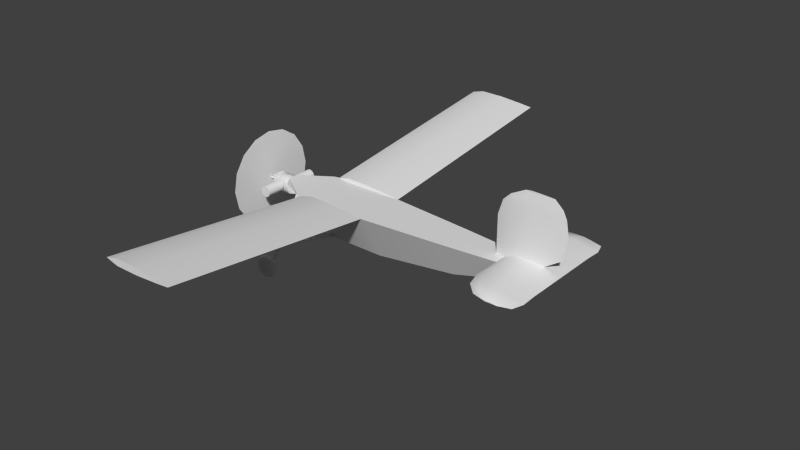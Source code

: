 # Source: oq2_001.blend  (saved by Blender 2.69.0; exported with 4.5.12 LTS)
import bpy
from mathutils import Matrix  # noqa: F401  (used for matrix-valued properties, if any)

bpy.ops.wm.read_factory_settings(use_empty=True)
scene = bpy.context.scene
scene.name = 'Scene'

# ---- collections
col_collection_1 = bpy.data.collections.new('Collection 1'); scene.collection.children.link(col_collection_1)

# ---- materials (node trees are filled in below, after node groups)
mat_material_texture = bpy.data.materials.new('Material Texture')
mat_material_texture.alpha_threshold = 0.0
mat_material_texture.use_transparent_shadow = False
mat_material_texture.roughness = 0.5
mat_material_texture.line_color = (0.0, 0.0, 0.0, 1.0)
mat_material_propeller = bpy.data.materials.new('Material Propeller')
mat_material_propeller.alpha_threshold = 0.0
mat_material_propeller.use_transparent_shadow = False
mat_material_propeller.roughness = 0.5
mat_material_propeller.line_color = (0.0, 0.0, 0.0, 1.0)

# ---- material node trees

# ---- world
world_world = bpy.data.worlds.new('World'); scene.world = world_world
world_world.color = (0.05088, 0.05088, 0.05088)
world_world.use_sun_shadow = False
world_world.sun_shadow_jitter_overblur = 0.0
world_world.cycles.sampling_method = 'MANUAL'
world_world.cycles.sample_map_resolution = 256

# ---- meshes
me_cube_003 = bpy.data.meshes.new('Cube.003')
me_cube_003.from_pydata([(1.35, 0.22, 0.0), (1.28, 0.02, 0.0), (1.05, 0.07, 0.0), (1.05, 0.22, 0.0), (1.354, 0.3, 0.0), (1.074, 0.3, 0.0), (1.335, 0.36, 0.0), (1.135, 0.36, 0.0), (1.27, 0.38, 0.0), (1.21, 0.38, 0.0), (1.27, 0.38, 0.0), (1.21, 0.38, 0.0), (1.24, 0.38, 0.005315), (1.24, 0.38, 0.005315), (1.21, 0.38, 0.0), (1.35, 0.22, 0.0), (1.05, 0.07, 0.0), (1.05, 0.22, 0.0), (1.101, 0.22, 0.02763), (1.198, 0.22, 0.02657), (1.354, 0.3, 0.0), (1.074, 0.3, 0.0), (1.121, 0.3, 0.02579), (1.212, 0.3, 0.0248), (1.335, 0.36, 0.0), (1.135, 0.36, 0.0), (1.169, 0.36, 0.01842), (1.234, 0.36, 0.01772), (1.27, 0.38, 0.0), (1.198, 0.007486, 0.02657), (1.101, 0.01204, 0.02763), (1.05, 0.01072, 0.0), (1.198, -0.007486, 0.02657), (1.101, -0.01204, 0.02763), (1.05, -0.01072, 0.0), (1.28, 0.02, 0.0), (1.05, 0.07, 0.0), (1.28, -0.02, 0.0), (1.05, -0.07, 0.0), (1.35, -0.22, 0.0), (1.28, -0.02, 0.0), (1.05, -0.07, 0.0), (1.05, -0.22, 0.0), (1.354, -0.3, 0.0), (1.074, -0.3, 0.0), (1.335, -0.36, 0.0), (1.135, -0.36, 0.0), (1.27, -0.38, 0.0), (1.21, -0.38, 0.0), (1.27, -0.38, 0.0), (1.21, -0.38, 0.0), (1.24, -0.38, 0.005315), (1.24, -0.38, 0.005315), (1.21, -0.38, 0.0), (1.35, -0.22, 0.0), (1.05, -0.07, 0.0), (1.05, -0.22, 0.0), (1.101, -0.22, 0.02763), (1.198, -0.22, 0.02657), (1.354, -0.3, 0.0), (1.074, -0.3, 0.0), (1.121, -0.3, 0.02579), (1.212, -0.3, 0.0248), (1.335, -0.36, 0.0), (1.135, -0.36, 0.0), (1.169, -0.36, 0.01842), (1.234, -0.36, 0.01772), (1.27, -0.38, 0.0), (1.198, -0.007486, 0.02657), (1.101, -0.01204, 0.02763), (1.05, -0.01072, 0.0), (1.35, 0.0, 0.0), (1.28, -1.49e-08, 0.0), (1.35, 0.0, 0.0), (1.198, 0.007486, 0.02657), (1.101, 0.01204, 0.02763), (1.257, 0.0, 0.0176), (1.05, 0.01072, 0.0), (1.28, -0.02, 0.0), (1.05, -0.07, 0.0), (1.28, 0.02, 0.0), (1.05, 0.07, 0.0), (1.28, -1.49e-08, 0.0)], [(32, 76), (32, 33), (33, 34), (35, 36), (35, 82), (37, 38), (37, 82), (74, 76), (74, 75), (75, 77), (78, 79), (78, 82), (80, 81), (80, 82)], [(0, 2, 3), (71, 1, 0), (6, 5, 7), (4, 5, 6), (8, 7, 9), (6, 7, 8), (1, 2, 0), (4, 3, 5), (0, 3, 4), (72, 1, 71), (76, 73, 19), (27, 24, 13), (19, 15, 23), (19, 73, 15), (16, 18, 17), (18, 23, 22), (18, 19, 23), (23, 20, 27), (23, 15, 20), (26, 13, 11), (17, 22, 21), (17, 18, 22), (22, 27, 26), (22, 23, 27), (27, 20, 24), (21, 26, 25), (26, 27, 13), (21, 22, 26), (12, 28, 14), (13, 24, 10), (25, 26, 11), (19, 29, 76), (30, 19, 18), (30, 29, 19), (31, 30, 16), (16, 30, 18), (39, 42, 41), (71, 39, 40), (45, 46, 44), (43, 45, 44), (47, 48, 46), (45, 47, 46), (40, 39, 41), (43, 44, 42), (39, 43, 42), (72, 71, 40), (76, 58, 73), (66, 52, 63), (58, 62, 54), (58, 54, 73), (55, 56, 57), (57, 61, 62), (57, 62, 58), (62, 66, 59), (62, 59, 54), (65, 50, 52), (56, 60, 61), (56, 61, 57), (61, 65, 66), (61, 66, 62), (66, 63, 59), (60, 64, 65), (65, 52, 66), (60, 65, 61), (51, 53, 67), (52, 49, 63), (64, 50, 65), (58, 76, 68), (69, 57, 58), (69, 58, 68), (70, 55, 69), (55, 57, 69)])
me_cube_003.polygons.foreach_set('use_smooth', [0, 0, 0, 0, 0, 0, 0, 0, 0, 0, 1, 1, 1, 1, 1, 1, 1, 1, 1, 1, 1, 1, 1, 1, 1, 1, 1, 1, 0, 1, 1, 1, 1, 1, 1, 1, 0, 0, 0, 0, 0, 0, 0, 0, 0, 0, 1, 1, 1, 1, 1, 1, 1, 1, 1, 1, 1, 1, 1, 1, 1, 1, 1, 1, 0, 1, 1, 1, 1, 1, 1, 1])
_uv = me_cube_003.uv_layers.new(name='UVMap')
_uv.uv.foreach_set('vector', [0.8331, 0.4965, 0.7652, 0.6323, 0.8331, 0.6323, 0.7335, 0.4965, 0.7425, 0.5282, 0.8331, 0.4965, 0.8964, 0.5034, 0.8693, 0.6216, 0.8964, 0.5939, 0.8693, 0.4948, 0.8693, 0.6216, 0.8964, 0.5034, 0.9055, 0.5325, 0.8964, 0.5939, 0.9055, 0.5597, 0.8964, 0.5034, 0.8964, 0.5939, 0.9055, 0.5325, 0.7425, 0.5282, 0.7652, 0.6323, 0.8331, 0.4965, 0.8693, 0.4948, 0.8331, 0.6323, 0.8693, 0.6216, 0.8331, 0.4965, 0.8331, 0.6323, 0.8693, 0.4948, 0.7335, 0.5282, 0.7425, 0.5282, 0.7335, 0.4965, 0.7335, 0.5388, 0.7335, 0.4965, 0.8331, 0.5651, 0.8964, 0.5492, 0.8964, 0.5034, 0.9055, 0.5462, 0.8331, 0.5651, 0.8331, 0.4965, 0.8693, 0.5589, 0.8331, 0.5651, 0.7335, 0.4965, 0.8331, 0.4965, 0.7652, 0.6323, 0.8331, 0.6092, 0.8331, 0.6323, 0.8331, 0.6092, 0.8693, 0.5589, 0.8693, 0.6, 0.8331, 0.6092, 0.8331, 0.5651, 0.8693, 0.5589, 0.8693, 0.5589, 0.8693, 0.4948, 0.8964, 0.5492, 0.8693, 0.5589, 0.8331, 0.4965, 0.8693, 0.4948, 0.8964, 0.5786, 0.9055, 0.5462, 0.9055, 0.5597, 0.8331, 0.6323, 0.8693, 0.6, 0.8693, 0.6216, 0.8331, 0.6323, 0.8331, 0.6092, 0.8693, 0.6, 0.8693, 0.6, 0.8964, 0.5492, 0.8964, 0.5786, 0.8693, 0.6, 0.8693, 0.5589, 0.8964, 0.5492, 0.8964, 0.5492, 0.8693, 0.4948, 0.8964, 0.5034, 0.8693, 0.6216, 0.8964, 0.5786, 0.8964, 0.5939, 0.8964, 0.5786, 0.8964, 0.5492, 0.9055, 0.5462, 0.8693, 0.6216, 0.8693, 0.6, 0.8964, 0.5786, 0.9055, 0.5462, 0.9055, 0.5325, 0.9055, 0.5597, 0.9055, 0.5462, 0.8964, 0.5034, 0.9055, 0.5325, 0.8964, 0.5939, 0.8964, 0.5786, 0.9055, 0.5597, 0.8331, 0.5651, 0.7369, 0.5651, 0.7335, 0.5388, 0.7389, 0.6092, 0.8331, 0.5651, 0.8331, 0.6092, 0.7389, 0.6092, 0.7369, 0.5651, 0.8331, 0.5651, 0.7383, 0.6323, 0.7389, 0.6092, 0.7652, 0.6323, 0.7652, 0.6323, 0.7389, 0.6092, 0.8331, 0.6092, 0.6339, 0.4965, 0.6339, 0.6323, 0.7018, 0.6323, 0.7335, 0.4965, 0.6339, 0.4965, 0.7244, 0.5282, 0.5705, 0.5034, 0.5705, 0.5939, 0.5977, 0.6216, 0.5977, 0.4948, 0.5705, 0.5034, 0.5977, 0.6216, 0.5614, 0.5325, 0.5614, 0.5597, 0.5705, 0.5939, 0.5705, 0.5034, 0.5614, 0.5325, 0.5705, 0.5939, 0.7244, 0.5282, 0.6339, 0.4965, 0.7018, 0.6323, 0.5977, 0.4948, 0.5977, 0.6216, 0.6339, 0.6323, 0.6339, 0.4965, 0.5977, 0.4948, 0.6339, 0.6323, 0.7335, 0.5282, 0.7335, 0.4965, 0.7244, 0.5282, 0.7335, 0.5388, 0.6339, 0.5651, 0.7335, 0.4965, 0.5705, 0.5492, 0.5614, 0.5462, 0.5705, 0.5034, 0.6339, 0.5651, 0.5977, 0.5589, 0.6339, 0.4965, 0.6339, 0.5651, 0.6339, 0.4965, 0.7335, 0.4965, 0.7018, 0.6323, 0.6339, 0.6323, 0.6339, 0.6092, 0.6339, 0.6092, 0.5977, 0.6, 0.5977, 0.5589, 0.6339, 0.6092, 0.5977, 0.5589, 0.6339, 0.5651, 0.5977, 0.5589, 0.5705, 0.5492, 0.5977, 0.4948, 0.5977, 0.5589, 0.5977, 0.4948, 0.6339, 0.4965, 0.5705, 0.5786, 0.5614, 0.5597, 0.5614, 0.5462, 0.6339, 0.6323, 0.5977, 0.6216, 0.5977, 0.6, 0.6339, 0.6323, 0.5977, 0.6, 0.6339, 0.6092, 0.5977, 0.6, 0.5705, 0.5786, 0.5705, 0.5492, 0.5977, 0.6, 0.5705, 0.5492, 0.5977, 0.5589, 0.5705, 0.5492, 0.5705, 0.5034, 0.5977, 0.4948, 0.5977, 0.6216, 0.5705, 0.5939, 0.5705, 0.5786, 0.5705, 0.5786, 0.5614, 0.5462, 0.5705, 0.5492, 0.5977, 0.6216, 0.5705, 0.5786, 0.5977, 0.6, 0.5614, 0.5462, 0.5614, 0.5597, 0.5614, 0.5325, 0.5614, 0.5462, 0.5614, 0.5325, 0.5705, 0.5034, 0.5705, 0.5939, 0.5614, 0.5597, 0.5705, 0.5786, 0.6339, 0.5651, 0.7335, 0.5388, 0.7301, 0.5651, 0.728, 0.6092, 0.6339, 0.6092, 0.6339, 0.5651, 0.728, 0.6092, 0.6339, 0.5651, 0.7301, 0.5651, 0.7286, 0.6323, 0.7018, 0.6323, 0.728, 0.6092, 0.7018, 0.6323, 0.6339, 0.6092, 0.728, 0.6092])
me_cube_003.materials.append(mat_material_texture)
me_cube_003.use_remesh_preserve_volume = False
me_cube_003.use_remesh_preserve_attributes = False
me_cube_003.use_mirror_vertex_groups = False
me_cube_003.update()
me_circle = bpy.data.meshes.new('Circle')
me_circle.from_pydata([(0.0, 0.26, 0.0), (-0.0995, 0.2402, 0.0), (-0.1838, 0.1838, 0.0), (-0.2402, 0.0995, 0.0), (-0.26, -1.136e-08, 0.0), (-0.2402, -0.0995, 0.0), (-0.1838, -0.1838, 0.0), (-0.0995, -0.2402, 0.0), (-3.926e-08, -0.26, 0.0), (0.0995, -0.2402, 0.0), (0.1838, -0.1838, 0.0), (0.2402, -0.0995, 0.0), (0.26, 3.1e-09, 0.0), (0.2402, 0.0995, 0.0), (0.1838, 0.1838, 0.0), (0.0995, 0.2402, 0.0)], [], [(1, 2, 3, 4, 5, 6, 7, 8, 9, 10, 11, 12, 13, 14, 15, 0)])
_uv = me_circle.uv_layers.new(name='UVMap')
_uv.uv.foreach_set('vector', [0.3756, 0.2786, 0.3353, 0.3389, 0.2749, 0.3793, 0.2037, 0.3934, 0.1326, 0.3793, 0.07223, 0.3389, 0.03191, 0.2786, 0.01775, 0.2074, 0.03191, 0.1362, 0.07223, 0.07589, 0.1326, 0.03557, 0.2037, 0.02142, 0.2749, 0.03557, 0.3353, 0.07589, 0.3756, 0.1362, 0.3897, 0.2074])
me_circle.materials.append(mat_material_propeller)
me_circle.use_remesh_preserve_volume = False
me_circle.use_remesh_preserve_attributes = False
me_circle.use_mirror_vertex_groups = False
me_circle.update()
me_cube_002 = bpy.data.meshes.new('Cube.002')
me_cube_002.from_pydata([(0.05, 0.04, 0.045), (0.03, 0.04, 0.01556), (0.03, 0.01056, 0.045), (0.04995, 0.04, 0.045), (0.03, 0.03138, 0.03638), (0.03, 0.01056, -0.05), (0.03, 0.04, -0.02056), (0.03, 0.03138, -0.04138), (0.01, 0.05, 0.0125), (0.01, 0.04, 0.0125), (0.0175, 0.05, 0.01049), (0.0175, 0.04, 0.01049), (0.02299, 0.05, 0.005), (0.02299, 0.04, 0.005), (0.025, 0.05, -0.0025), (0.025, 0.04, -0.0025), (0.02299, 0.05, -0.01), (0.02299, 0.04, -0.01), (0.0175, 0.05, -0.01549), (0.0175, 0.04, -0.01549), (0.01, 0.05, -0.0175), (0.01, 0.04, -0.0175), (0.0025, 0.05, -0.01549), (0.0025, 0.04, -0.01549), (-0.00299, 0.05, -0.01), (-0.00299, 0.04, -0.01), (-0.005, 0.05, -0.0025), (-0.005, 0.04, -0.0025), (-0.00299, 0.05, 0.005), (-0.00299, 0.04, 0.005), (0.0025, 0.05, 0.01049), (0.0025, 0.04, 0.01049), (0.0025, 0.05, 0.01049), (-0.00299, 0.05, 0.005), (-0.005, 0.05, -0.0025), (-0.00299, 0.05, -0.01), (0.0025, 0.05, -0.01549), (0.01, 0.05, -0.0175), (0.0175, 0.05, -0.01549), (0.02299, 0.05, -0.01), (0.025, 0.05, -0.0025), (0.02299, 0.05, 0.005), (0.0175, 0.05, 0.01049), (0.01, 0.05, 0.0125), (0.01, 0.05, 0.0275), (0.025, 0.05, 0.02348), (0.03598, 0.05, 0.0125), (0.04, 0.05, -0.0025), (0.03598, 0.05, -0.0175), (0.025, 0.05, -0.02848), (0.01, 0.05, -0.0325), (-0.005, 0.05, -0.02848), (-0.01598, 0.05, -0.0175), (-0.02, 0.05, -0.0025), (-0.01598, 0.05, 0.0125), (-0.005, 0.05, 0.02348), (0.01, 0.15, 0.0275), (0.025, 0.15, 0.02348), (0.03598, 0.15, 0.0125), (0.04, 0.15, -0.0025), (0.03598, 0.15, -0.0175), (0.025, 0.15, -0.02848), (0.01, 0.15, -0.0325), (-0.005, 0.15, -0.02848), (-0.01598, 0.15, -0.0175), (-0.02, 0.15, -0.0025), (-0.01598, 0.15, 0.0125), (-0.005, 0.15, 0.02348), (0.01, 0.05, 0.0275), (0.025, 0.05, 0.02348), (0.03598, 0.05, 0.0125), (0.04, 0.05, -0.0025), (0.03598, 0.05, -0.0175), (0.025, 0.05, -0.02848), (0.01, 0.05, -0.0325), (-0.005, 0.05, -0.02848), (-0.01598, 0.05, -0.0175), (-0.02, 0.05, -0.0025), (-0.01598, 0.05, 0.0125), (-0.005, 0.05, 0.02348), (0.01, 0.15, 0.0275), (0.025, 0.15, 0.02348), (0.03598, 0.15, 0.0125), (0.04, 0.15, -0.0025), (0.03598, 0.15, -0.0175), (0.025, 0.15, -0.02848), (0.01, 0.15, -0.0325), (-0.005, 0.15, -0.02848), (-0.01598, 0.15, -0.0175), (-0.02, 0.15, -0.0025), (-0.01598, 0.15, 0.0125), (-0.005, 0.15, 0.02348), (0.03, 0.04, 0.01556), (0.03, 0.01056, 0.045), (0.03, 0.03138, 0.03638), (0.03, 0.01056, -0.05), (0.03, 0.04, -0.02056), (0.03, 0.03138, -0.04138), (-0.03893, 0.04, -0.02056), (-0.05, 0.02893, -0.01836), (-0.03893, 0.01056, -0.05), (-0.05, 0.008362, -0.03893), (-0.03893, 0.03138, -0.04138), (-0.05, 0.0229, -0.0329), (-0.03893, 0.01056, 0.045), (-0.05, 0.008362, 0.03393), (-0.03893, 0.04, 0.01556), (-0.05, 0.02893, 0.01336), (-0.03893, 0.03138, 0.03638), (-0.05, 0.0229, 0.0279), (0.04975, 0.0005098, -0.04962), (0.05, 7.451e-09, -0.05), (0.05, -0.04, 0.045), (0.03, -0.04, 0.01556), (0.03, -0.01056, 0.045), (0.04995, -0.04, 0.045), (0.03, -0.03138, 0.03638), (0.03, -0.01056, -0.05), (0.03, -0.04, -0.02056), (0.03, -0.03138, -0.04138), (-0.02, -0.05, 0.0125), (-0.02, -0.04, 0.0125), (-0.0125, -0.05, 0.01049), (-0.0125, -0.04, 0.01049), (-0.00701, -0.05, 0.005), (-0.00701, -0.04, 0.005), (-0.005, -0.05, -0.0025), (-0.005, -0.04, -0.0025), (-0.00701, -0.05, -0.01), (-0.00701, -0.04, -0.01), (-0.0125, -0.05, -0.01549), (-0.0125, -0.04, -0.01549), (-0.02, -0.05, -0.0175), (-0.02, -0.04, -0.0175), (-0.0275, -0.05, -0.01549), (-0.0275, -0.04, -0.01549), (-0.03299, -0.05, -0.01), (-0.03299, -0.04, -0.01), (-0.035, -0.05, -0.0025), (-0.035, -0.04, -0.0025), (-0.03299, -0.05, 0.005), (-0.03299, -0.04, 0.005), (-0.0275, -0.05, 0.01049), (-0.0275, -0.04, 0.01049), (-0.0275, -0.05, 0.01049), (-0.03299, -0.05, 0.005), (-0.035, -0.05, -0.0025), (-0.03299, -0.05, -0.01), (-0.0275, -0.05, -0.01549), (-0.02, -0.05, -0.0175), (-0.0125, -0.05, -0.01549), (-0.00701, -0.05, -0.01), (-0.005, -0.05, -0.0025), (-0.00701, -0.05, 0.005), (-0.0125, -0.05, 0.01049), (-0.02, -0.05, 0.0125), (-0.02, -0.05, 0.0275), (-0.005, -0.05, 0.02348), (0.005981, -0.05, 0.0125), (0.01, -0.05, -0.0025), (0.005981, -0.05, -0.0175), (-0.005, -0.05, -0.02848), (-0.02, -0.05, -0.0325), (-0.035, -0.05, -0.02848), (-0.04598, -0.05, -0.0175), (-0.05, -0.05, -0.0025), (-0.04598, -0.05, 0.0125), (-0.035, -0.05, 0.02348), (-0.02, -0.15, 0.0275), (-0.005, -0.15, 0.02348), (0.005981, -0.15, 0.0125), (0.01, -0.15, -0.0025), (0.005981, -0.15, -0.0175), (-0.005, -0.15, -0.02848), (-0.02, -0.15, -0.0325), (-0.035, -0.15, -0.02848), (-0.04598, -0.15, -0.0175), (-0.05, -0.15, -0.0025), (-0.04598, -0.15, 0.0125), (-0.035, -0.15, 0.02348), (-0.02, -0.05, 0.0275), (-0.005, -0.05, 0.02348), (0.005981, -0.05, 0.0125), (0.01, -0.05, -0.0025), (0.005981, -0.05, -0.0175), (-0.005, -0.05, -0.02848), (-0.02, -0.05, -0.0325), (-0.035, -0.05, -0.02848), (-0.04598, -0.05, -0.0175), (-0.05, -0.05, -0.0025), (-0.04598, -0.05, 0.0125), (-0.035, -0.05, 0.02348), (-0.02, -0.15, 0.0275), (-0.005, -0.15, 0.02348), (0.005981, -0.15, 0.0125), (0.01, -0.15, -0.0025), (0.005981, -0.15, -0.0175), (-0.005, -0.15, -0.02848), (-0.02, -0.15, -0.0325), (-0.035, -0.15, -0.02848), (-0.04598, -0.15, -0.0175), (-0.05, -0.15, -0.0025), (-0.04598, -0.15, 0.0125), (-0.035, -0.15, 0.02348), (0.03, 8.382e-09, -0.05), (0.03, -0.04, 0.01556), (0.03, -0.01056, 0.045), (0.03, -0.03138, 0.03638), (0.03, -0.01056, -0.05), (0.03, -0.04, -0.02056), (0.03, -0.03138, -0.04138), (-0.03893, -0.04, -0.02056), (-0.05, -0.02893, -0.01836), (-0.03893, -0.01056, -0.05), (-0.05, -0.008362, -0.03893), (-0.03893, -0.03138, -0.04138), (-0.05, -0.0229, -0.0329), (-0.03893, -0.01056, 0.045), (-0.05, -0.008362, 0.03393), (-0.03893, -0.04, 0.01556), (-0.05, -0.02893, 0.01336), (-0.03893, -0.03138, 0.03638), (-0.05, -0.0229, 0.0279), (0.04975, -0.0005098, -0.04962), (-0.18, 0.0025, -0.00683), (-0.18, 0.005, -0.0025), (-0.18, 0.005, -0.0025), (-0.08, 0.005, -0.0025), (-0.18, 0.0025, -0.00683), (-0.08, 0.0025, -0.00683), (-0.18, -0.0025, -0.00683), (-0.08, -0.0025, -0.00683), (-0.18, -0.005, -0.0025), (-0.08, -0.005, -0.0025), (-0.18, -0.0025, 0.00183), (-0.08, -0.0025, 0.00183), (-0.18, 0.0025, 0.00183), (-0.08, 0.0025, 0.00183), (-0.18, -0.0025, -0.00683), (-0.18, -0.005, -0.0025), (-0.18, -0.0025, 0.00183), (-0.18, 0.0025, 0.00183), (-0.08, -0.03, -0.055), (-0.08, 0.03, -0.055), (-0.05, 0.03, -0.055), (-0.05, -0.03, -0.055), (-0.08, -0.03, 0.035), (-0.08, 0.03, 0.035), (-0.05, 0.03, 0.035), (-0.05, -0.03, 0.035)], [], [(5, 7, 111), (1, 3, 0, 111, 110), (1, 4, 3), (4, 2, 3), (7, 6, 110, 111), (8, 9, 11, 10), (10, 11, 13, 12), (12, 13, 15, 14), (14, 15, 17, 16), (16, 17, 19, 18), (18, 19, 21, 20), (20, 21, 23, 22), (22, 23, 25, 24), (24, 25, 27, 26), (26, 27, 29, 28), (40, 71, 70, 41), (30, 31, 9, 8), (28, 29, 31, 30), (55, 44, 56, 67), (54, 55, 67, 66), (53, 54, 66, 65), (52, 53, 65, 64), (51, 52, 64, 63), (50, 51, 63, 62), (49, 50, 62, 61), (48, 49, 61, 60), (47, 48, 60, 59), (46, 47, 59, 58), (45, 46, 58, 57), (44, 45, 57, 56), (39, 72, 71, 40), (38, 73, 72, 39), (37, 74, 73, 38), (36, 75, 74, 37), (35, 76, 75, 36), (34, 77, 76, 35), (33, 78, 77, 34), (32, 79, 78, 33), (43, 68, 79, 32), (41, 70, 69, 42), (42, 69, 68, 43), (80, 81, 82, 83, 84, 85, 86, 87, 88, 89, 90, 91), (5, 111, 204), (95, 100, 102, 97), (92, 106, 108, 94), (94, 108, 104, 93), (106, 92, 96, 98), (97, 102, 98, 96), (101, 103, 102, 100), (103, 99, 98, 102), (107, 109, 108, 106), (109, 105, 104, 108), (106, 98, 99, 107), (6, 1, 110), (117, 111, 119), (113, 223, 111, 112, 115), (113, 115, 116), (116, 115, 114), (119, 111, 223, 118), (120, 122, 123, 121), (122, 124, 125, 123), (124, 126, 127, 125), (126, 128, 129, 127), (128, 130, 131, 129), (130, 132, 133, 131), (132, 134, 135, 133), (134, 136, 137, 135), (136, 138, 139, 137), (138, 140, 141, 139), (152, 153, 182, 183), (142, 120, 121, 143), (140, 142, 143, 141), (167, 179, 168, 156), (166, 178, 179, 167), (165, 177, 178, 166), (164, 176, 177, 165), (163, 175, 176, 164), (162, 174, 175, 163), (161, 173, 174, 162), (160, 172, 173, 161), (159, 171, 172, 160), (158, 170, 171, 159), (157, 169, 170, 158), (156, 168, 169, 157), (151, 152, 183, 184), (150, 151, 184, 185), (149, 150, 185, 186), (148, 149, 186, 187), (147, 148, 187, 188), (146, 147, 188, 189), (145, 146, 189, 190), (144, 145, 190, 191), (155, 144, 191, 180), (153, 154, 181, 182), (154, 155, 180, 181), (192, 203, 202, 201, 200, 199, 198, 197, 196, 195, 194, 193), (117, 204, 111), (208, 210, 215, 213), (205, 207, 221, 219), (207, 206, 217, 221), (219, 211, 209, 205), (93, 104, 217, 206), (210, 209, 211, 215), (214, 213, 215, 216), (216, 215, 211, 212), (220, 219, 221, 222), (222, 221, 217, 218), (104, 105, 218, 217), (219, 220, 212, 211), (118, 223, 113), (0, 3, 2, 114, 115, 112), (101, 100, 213, 214), (100, 95, 208, 213), (226, 227, 229, 228), (228, 229, 231, 230), (230, 231, 233, 232), (232, 233, 235, 234), (225, 224, 238, 239, 240, 241), (236, 237, 227, 226), (234, 235, 237, 236), (246, 247, 243, 242), (247, 248, 244, 243), (248, 249, 245, 244), (249, 246, 242, 245), (242, 243, 244, 245), (249, 248, 247, 246)])
me_cube_002.polygons.foreach_set('use_smooth', [0, 0, 0, 0, 0, 1, 1, 1, 1, 1, 1, 1, 1, 1, 1, 0, 1, 1, 1, 1, 1, 1, 1, 1, 1, 1, 1, 1, 1, 1, 0, 0, 0, 0, 0, 0, 0, 0, 0, 0, 0, 0, 0, 1, 1, 1, 1, 1, 1, 1, 1, 1, 1, 0, 0, 0, 0, 0, 0, 1, 1, 1, 1, 1, 1, 1, 1, 1, 1, 0, 1, 1, 1, 1, 1, 1, 1, 1, 1, 1, 1, 1, 1, 1, 0, 0, 0, 0, 0, 0, 0, 0, 0, 0, 0, 0, 0, 1, 1, 1, 1, 1, 1, 1, 1, 1, 1, 1, 1, 0, 0, 1, 1, 1, 1, 1, 1, 0, 1, 1, 0, 0, 0, 0, 0, 0])
_uv = me_cube_002.uv_layers.new(name='UVMap')
_uv.uv.foreach_set('vector', [0.6263, 0.8747, 0.6438, 0.8747, 0.6174, 0.8579, 0.651, 0.8747, 0.651, 0.8579, 0.651, 0.8579, 0.6174, 0.8579, 0.6178, 0.8581, 0.651, 0.8747, 0.6438, 0.8747, 0.651, 0.8579, 0.6438, 0.8747, 0.6263, 0.8747, 0.651, 0.8579, 0.6438, 0.8747, 0.651, 0.8747, 0.6178, 0.8581, 0.6174, 0.8579, 0.6595, 0.8915, 0.651, 0.8915, 0.651, 0.8852, 0.6595, 0.8852, 0.6595, 0.8852, 0.651, 0.8852, 0.651, 0.8806, 0.6595, 0.8806, 0.6595, 0.8806, 0.651, 0.8806, 0.651, 0.8789, 0.6595, 0.8789, 0.6595, 0.8789, 0.651, 0.8789, 0.651, 0.8806, 0.6595, 0.8806, 0.6595, 0.8806, 0.651, 0.8806, 0.651, 0.8852, 0.6595, 0.8852, 0.6595, 0.8852, 0.651, 0.8852, 0.651, 0.8915, 0.6595, 0.8915, 0.6595, 0.8915, 0.651, 0.8915, 0.651, 0.8978, 0.6595, 0.8978, 0.6595, 0.8978, 0.651, 0.8978, 0.651, 0.9025, 0.6595, 0.9025, 0.6595, 0.9025, 0.651, 0.9025, 0.651, 0.9042, 0.6595, 0.9042, 0.6595, 0.9042, 0.651, 0.9042, 0.651, 0.9025, 0.6595, 0.9025, 0.6595, 0.8789, 0.6595, 0.8663, 0.6595, 0.8697, 0.6595, 0.8806, 0.6595, 0.8978, 0.651, 0.8978, 0.651, 0.8915, 0.6595, 0.8915, 0.6595, 0.9025, 0.651, 0.9025, 0.651, 0.8978, 0.6595, 0.8978, 0.6595, 0.9042, 0.6595, 0.8915, 0.7436, 0.8915, 0.7436, 0.9042, 0.6595, 0.9134, 0.6595, 0.9042, 0.7436, 0.9042, 0.7436, 0.9134, 0.6595, 0.9168, 0.6595, 0.9134, 0.7436, 0.9134, 0.7436, 0.9168, 0.6595, 0.9134, 0.6595, 0.9168, 0.7436, 0.9168, 0.7436, 0.9134, 0.6595, 0.9042, 0.6595, 0.9134, 0.7436, 0.9134, 0.7436, 0.9042, 0.6595, 0.8915, 0.6595, 0.9042, 0.7436, 0.9042, 0.7436, 0.8915, 0.6595, 0.8789, 0.6595, 0.8915, 0.7436, 0.8915, 0.7436, 0.8789, 0.6595, 0.8697, 0.6595, 0.8789, 0.7436, 0.8789, 0.7436, 0.8697, 0.6595, 0.8663, 0.6595, 0.8697, 0.7436, 0.8697, 0.7436, 0.8663, 0.6595, 0.8697, 0.6595, 0.8663, 0.7436, 0.8663, 0.7436, 0.8697, 0.6595, 0.8789, 0.6595, 0.8697, 0.7436, 0.8697, 0.7436, 0.8789, 0.6595, 0.8915, 0.6595, 0.8789, 0.7436, 0.8789, 0.7436, 0.8915, 0.6595, 0.8806, 0.6595, 0.8697, 0.6595, 0.8663, 0.6595, 0.8789, 0.6595, 0.8852, 0.6595, 0.8789, 0.6595, 0.8697, 0.6595, 0.8806, 0.6595, 0.8915, 0.6595, 0.8915, 0.6595, 0.8789, 0.6595, 0.8852, 0.6595, 0.8978, 0.6595, 0.9042, 0.6595, 0.8915, 0.6595, 0.8915, 0.6595, 0.9025, 0.6595, 0.9134, 0.6595, 0.9042, 0.6595, 0.8978, 0.6595, 0.9042, 0.6595, 0.9168, 0.6595, 0.9134, 0.6595, 0.9025, 0.6595, 0.9025, 0.6595, 0.9134, 0.6595, 0.9168, 0.6595, 0.9042, 0.6595, 0.8978, 0.6595, 0.9042, 0.6595, 0.9134, 0.6595, 0.9025, 0.6595, 0.8915, 0.6595, 0.8915, 0.6595, 0.9042, 0.6595, 0.8978, 0.6595, 0.8806, 0.6595, 0.8697, 0.6595, 0.8789, 0.6595, 0.8852, 0.6595, 0.8852, 0.6595, 0.8789, 0.6595, 0.8915, 0.6595, 0.8915, 0.7436, 0.8915, 0.7436, 0.8789, 0.7436, 0.8697, 0.7436, 0.8663, 0.7436, 0.8697, 0.7436, 0.8789, 0.7436, 0.8915, 0.7436, 0.9042, 0.7436, 0.9134, 0.7436, 0.9168, 0.7436, 0.9134, 0.7436, 0.9042, 0.6263, 0.8747, 0.6174, 0.8579, 0.6174, 0.8747, 0.6263, 0.8747, 0.6263, 0.9327, 0.6438, 0.9327, 0.6438, 0.8747, 0.651, 0.8747, 0.651, 0.9327, 0.6438, 0.9327, 0.6438, 0.8747, 0.6438, 0.8747, 0.6438, 0.9327, 0.6263, 0.9327, 0.6263, 0.8747, 0.651, 0.9327, 0.651, 0.8747, 0.651, 0.8747, 0.651, 0.9327, 0.6438, 0.8747, 0.6438, 0.9327, 0.651, 0.9327, 0.651, 0.8747, 0.6244, 0.942, 0.6366, 0.942, 0.6438, 0.9327, 0.6263, 0.9327, 0.6366, 0.942, 0.6417, 0.942, 0.651, 0.9327, 0.6438, 0.9327, 0.6417, 0.942, 0.6366, 0.942, 0.6438, 0.9327, 0.651, 0.9327, 0.6366, 0.942, 0.6244, 0.942, 0.6263, 0.9327, 0.6438, 0.9327, 0.651, 0.9327, 0.651, 0.9327, 0.6417, 0.942, 0.6417, 0.942, 0.651, 0.8747, 0.651, 0.8747, 0.6178, 0.8581, 0.6085, 0.8747, 0.6174, 0.8579, 0.591, 0.8747, 0.5837, 0.8747, 0.6169, 0.8581, 0.6174, 0.8579, 0.5837, 0.8579, 0.5837, 0.8579, 0.5837, 0.8747, 0.5837, 0.8579, 0.591, 0.8747, 0.591, 0.8747, 0.5837, 0.8579, 0.6085, 0.8747, 0.591, 0.8747, 0.6174, 0.8579, 0.6169, 0.8581, 0.5837, 0.8747, 0.5753, 0.9168, 0.5753, 0.9105, 0.5837, 0.9105, 0.5837, 0.9168, 0.5753, 0.9105, 0.5753, 0.9058, 0.5837, 0.9058, 0.5837, 0.9105, 0.5753, 0.9058, 0.5753, 0.9042, 0.5837, 0.9042, 0.5837, 0.9058, 0.5753, 0.9042, 0.5753, 0.9058, 0.5837, 0.9058, 0.5837, 0.9042, 0.5753, 0.9058, 0.5753, 0.9105, 0.5837, 0.9105, 0.5837, 0.9058, 0.5753, 0.9105, 0.5753, 0.9168, 0.5837, 0.9168, 0.5837, 0.9105, 0.5753, 0.9168, 0.5753, 0.9231, 0.5837, 0.9231, 0.5837, 0.9168, 0.5753, 0.9231, 0.5753, 0.9277, 0.5837, 0.9277, 0.5837, 0.9231, 0.5753, 0.9277, 0.5753, 0.9294, 0.5837, 0.9294, 0.5837, 0.9277, 0.5753, 0.9294, 0.5753, 0.9277, 0.5837, 0.9277, 0.5837, 0.9294, 0.5753, 0.9042, 0.5753, 0.9058, 0.5753, 0.8949, 0.5753, 0.8915, 0.5753, 0.9231, 0.5753, 0.9168, 0.5837, 0.9168, 0.5837, 0.9231, 0.5753, 0.9277, 0.5753, 0.9231, 0.5837, 0.9231, 0.5837, 0.9277, 0.5753, 0.9294, 0.4911, 0.9294, 0.4911, 0.9168, 0.5753, 0.9168, 0.5753, 0.9386, 0.4911, 0.9386, 0.4911, 0.9294, 0.5753, 0.9294, 0.5753, 0.942, 0.4911, 0.942, 0.4911, 0.9386, 0.5753, 0.9386, 0.5753, 0.9386, 0.4911, 0.9386, 0.4911, 0.942, 0.5753, 0.942, 0.5753, 0.9294, 0.4911, 0.9294, 0.4911, 0.9386, 0.5753, 0.9386, 0.5753, 0.9168, 0.4911, 0.9168, 0.4911, 0.9294, 0.5753, 0.9294, 0.5753, 0.9042, 0.4911, 0.9042, 0.4911, 0.9168, 0.5753, 0.9168, 0.5753, 0.8949, 0.4911, 0.8949, 0.4911, 0.9042, 0.5753, 0.9042, 0.5753, 0.8915, 0.4911, 0.8915, 0.4911, 0.8949, 0.5753, 0.8949, 0.5753, 0.8949, 0.4911, 0.8949, 0.4911, 0.8915, 0.5753, 0.8915, 0.5753, 0.9042, 0.4911, 0.9042, 0.4911, 0.8949, 0.5753, 0.8949, 0.5753, 0.9168, 0.4911, 0.9168, 0.4911, 0.9042, 0.5753, 0.9042, 0.5753, 0.9058, 0.5753, 0.9042, 0.5753, 0.8915, 0.5753, 0.8949, 0.5753, 0.9105, 0.5753, 0.9058, 0.5753, 0.8949, 0.5753, 0.9042, 0.5753, 0.9168, 0.5753, 0.9105, 0.5753, 0.9042, 0.5753, 0.9168, 0.5753, 0.9231, 0.5753, 0.9168, 0.5753, 0.9168, 0.5753, 0.9294, 0.5753, 0.9277, 0.5753, 0.9231, 0.5753, 0.9294, 0.5753, 0.9386, 0.5753, 0.9294, 0.5753, 0.9277, 0.5753, 0.9386, 0.5753, 0.942, 0.5753, 0.9277, 0.5753, 0.9294, 0.5753, 0.942, 0.5753, 0.9386, 0.5753, 0.9231, 0.5753, 0.9277, 0.5753, 0.9386, 0.5753, 0.9294, 0.5753, 0.9168, 0.5753, 0.9231, 0.5753, 0.9294, 0.5753, 0.9168, 0.5753, 0.9058, 0.5753, 0.9105, 0.5753, 0.9042, 0.5753, 0.8949, 0.5753, 0.9105, 0.5753, 0.9168, 0.5753, 0.9168, 0.5753, 0.9042, 0.4911, 0.9168, 0.4911, 0.9294, 0.4911, 0.9386, 0.4911, 0.942, 0.4911, 0.9386, 0.4911, 0.9294, 0.4911, 0.9168, 0.4911, 0.9042, 0.4911, 0.8949, 0.4911, 0.8915, 0.4911, 0.8949, 0.4911, 0.9042, 0.6085, 0.8747, 0.6174, 0.8747, 0.6174, 0.8579, 0.6085, 0.8747, 0.591, 0.8747, 0.591, 0.9327, 0.6085, 0.9327, 0.5837, 0.8747, 0.591, 0.8747, 0.591, 0.9327, 0.5837, 0.9327, 0.591, 0.8747, 0.6085, 0.8747, 0.6085, 0.9327, 0.591, 0.9327, 0.5837, 0.9327, 0.5837, 0.9327, 0.5837, 0.8747, 0.5837, 0.8747, 0.6263, 0.8747, 0.6263, 0.9327, 0.6085, 0.9327, 0.6085, 0.8747, 0.591, 0.8747, 0.5837, 0.8747, 0.5837, 0.9327, 0.591, 0.9327, 0.6103, 0.942, 0.6085, 0.9327, 0.591, 0.9327, 0.5981, 0.942, 0.5981, 0.942, 0.591, 0.9327, 0.5837, 0.9327, 0.593, 0.942, 0.593, 0.942, 0.5837, 0.9327, 0.591, 0.9327, 0.5981, 0.942, 0.5981, 0.942, 0.591, 0.9327, 0.6085, 0.9327, 0.6103, 0.942, 0.6263, 0.9327, 0.6244, 0.942, 0.6103, 0.942, 0.6085, 0.9327, 0.5837, 0.9327, 0.593, 0.942, 0.593, 0.942, 0.5837, 0.9327, 0.5837, 0.8747, 0.6169, 0.8581, 0.5837, 0.8747, 0.651, 0.8579, 0.651, 0.8579, 0.6263, 0.8747, 0.6085, 0.8747, 0.5837, 0.8579, 0.5837, 0.8579, 0.6244, 0.942, 0.6263, 0.9327, 0.6085, 0.9327, 0.6103, 0.942, 0.6263, 0.9327, 0.6263, 0.8747, 0.6085, 0.8747, 0.6085, 0.9327, 0.1816, 0.9607, 0.4106, 0.9607, 0.4106, 0.9508, 0.1816, 0.9508, 0.1816, 0.9508, 0.4106, 0.9508, 0.4106, 0.9508, 0.1816, 0.9508, 0.1816, 0.9508, 0.4106, 0.9508, 0.4106, 0.9607, 0.1816, 0.9607, 0.1816, 0.9607, 0.4106, 0.9607, 0.4106, 0.9707, 0.1816, 0.9707, 0.1816, 0.9607, 0.1816, 0.9508, 0.1816, 0.9508, 0.1816, 0.9607, 0.1816, 0.9707, 0.1816, 0.9707, 0.1816, 0.9707, 0.4106, 0.9707, 0.4106, 0.9607, 0.1816, 0.9607, 0.1816, 0.9707, 0.4106, 0.9707, 0.4106, 0.9707, 0.1816, 0.9707, 0.5921, 0.9673, 0.6426, 0.9673, 0.6426, 0.9673, 0.5921, 0.9673, 0.6426, 0.9673, 0.6426, 0.942, 0.6426, 0.942, 0.6426, 0.9673, 0.6426, 0.942, 0.5921, 0.942, 0.5921, 0.942, 0.6426, 0.942, 0.5921, 0.942, 0.5921, 0.9673, 0.5921, 0.9673, 0.5921, 0.942, 0.5921, 0.9673, 0.6426, 0.9673, 0.6426, 0.942, 0.5921, 0.942, 0.5921, 0.942, 0.6426, 0.942, 0.6426, 0.9673, 0.5921, 0.9673])
me_cube_002.materials.append(mat_material_texture)
me_cube_002.use_remesh_preserve_volume = False
me_cube_002.use_remesh_preserve_attributes = False
me_cube_002.use_mirror_vertex_groups = False
me_cube_002.update()
me_cube = bpy.data.meshes.new('Cube')
me_cube.from_pydata([(1.198, -0.007486, 0.02657), (1.101, -0.01204, 0.02763), (1.257, 0.0, 0.0176), (1.05, -0.01072, 0.0), (-0.23, 0.2851, -0.45), (-0.23, 0.3, -0.4346), (-0.23, 0.2956, -0.4453), (-0.2, 0.2851, -0.442), (-0.2077, 0.3, -0.4286), (-0.2024, 0.2956, -0.4379), (-0.178, 0.2851, -0.42), (-0.1914, 0.3, -0.4123), (-0.1821, 0.2956, -0.4176), (-0.17, 0.2851, -0.39), (-0.1854, 0.3, -0.39), (-0.1747, 0.2956, -0.39), (-0.178, 0.2851, -0.36), (-0.1914, 0.3, -0.3677), (-0.1821, 0.2956, -0.3624), (-0.2, 0.2851, -0.338), (-0.2077, 0.3, -0.3514), (-0.2024, 0.2956, -0.3421), (-0.23, 0.2851, -0.33), (-0.23, 0.3, -0.3454), (-0.23, 0.2956, -0.3347), (-0.26, 0.2851, -0.338), (-0.2523, 0.3, -0.3514), (-0.2576, 0.2956, -0.3421), (-0.282, 0.2851, -0.36), (-0.2686, 0.3, -0.3677), (-0.2779, 0.2956, -0.3624), (-0.29, 0.2851, -0.39), (-0.2746, 0.3, -0.39), (-0.2853, 0.2956, -0.39), (-0.282, 0.2851, -0.42), (-0.2686, 0.3, -0.4123), (-0.2779, 0.2956, -0.4176), (-0.26, 0.2851, -0.442), (-0.2523, 0.3, -0.4286), (-0.2576, 0.2956, -0.4379), (-0.242, 0.29, -0.4107), (-0.2507, 0.29, -0.402), (-0.2539, 0.29, -0.39), (-0.2507, 0.29, -0.378), (-0.242, 0.29, -0.3693), (-0.23, 0.29, -0.3661), (-0.218, 0.29, -0.3693), (-0.2093, 0.29, -0.378), (-0.2061, 0.29, -0.39), (-0.2093, 0.29, -0.402), (-0.218, 0.29, -0.4107), (-0.23, 0.29, -0.4139), (-0.23, 0.29, -0.4139), (-0.218, 0.29, -0.4107), (-0.2093, 0.29, -0.402), (-0.2061, 0.29, -0.39), (-0.2093, 0.29, -0.378), (-0.218, 0.29, -0.3693), (-0.23, 0.29, -0.3661), (-0.242, 0.29, -0.3693), (-0.2507, 0.29, -0.378), (-0.2539, 0.29, -0.39), (-0.2507, 0.29, -0.402), (-0.242, 0.29, -0.4107), (-0.23, 0.2955, -0.4139), (-0.23, 0.3, -0.4186), (-0.2157, 0.3, -0.4147), (-0.218, 0.2955, -0.4107), (-0.2053, 0.3, -0.4043), (-0.2093, 0.2955, -0.402), (-0.2014, 0.3, -0.39), (-0.2061, 0.2955, -0.39), (-0.2053, 0.3, -0.3757), (-0.2093, 0.2955, -0.378), (-0.2157, 0.3, -0.3653), (-0.218, 0.2955, -0.3693), (-0.23, 0.3, -0.3614), (-0.23, 0.2955, -0.3661), (-0.2443, 0.3, -0.3653), (-0.242, 0.2955, -0.3693), (-0.2547, 0.3, -0.3757), (-0.2507, 0.2955, -0.378), (-0.2586, 0.3, -0.39), (-0.2539, 0.2955, -0.39), (-0.2547, 0.3, -0.4043), (-0.2507, 0.2955, -0.402), (-0.2443, 0.3, -0.4147), (-0.242, 0.2955, -0.4107), (-0.23, 0.28, -0.45), (-0.2, 0.28, -0.442), (-0.178, 0.28, -0.42), (-0.17, 0.28, -0.39), (-0.178, 0.28, -0.36), (-0.2, 0.28, -0.338), (-0.23, 0.28, -0.33), (-0.26, 0.28, -0.338), (-0.282, 0.28, -0.36), (-0.29, 0.28, -0.39), (-0.282, 0.28, -0.42), (-0.26, 0.28, -0.442), (-0.23, 0.2749, -0.45), (-0.23, 0.26, -0.4346), (-0.23, 0.2644, -0.4453), (-0.2, 0.2749, -0.442), (-0.2077, 0.26, -0.4286), (-0.2024, 0.2644, -0.4379), (-0.178, 0.2749, -0.42), (-0.1914, 0.26, -0.4123), (-0.1821, 0.2644, -0.4176), (-0.17, 0.2749, -0.39), (-0.1854, 0.26, -0.39), (-0.1747, 0.2644, -0.39), (-0.178, 0.2749, -0.36), (-0.1914, 0.26, -0.3677), (-0.1821, 0.2644, -0.3624), (-0.2, 0.2749, -0.338), (-0.2077, 0.26, -0.3514), (-0.2024, 0.2644, -0.3421), (-0.23, 0.2749, -0.33), (-0.23, 0.26, -0.3454), (-0.23, 0.2644, -0.3347), (-0.26, 0.2749, -0.338), (-0.2523, 0.26, -0.3514), (-0.2576, 0.2644, -0.3421), (-0.282, 0.2749, -0.36), (-0.2686, 0.26, -0.3677), (-0.2779, 0.2644, -0.3624), (-0.29, 0.2749, -0.39), (-0.2746, 0.26, -0.39), (-0.2853, 0.2644, -0.39), (-0.282, 0.2749, -0.42), (-0.2686, 0.26, -0.4123), (-0.2779, 0.2644, -0.4176), (-0.26, 0.2749, -0.442), (-0.2523, 0.26, -0.4286), (-0.2576, 0.2644, -0.4379), (-0.242, 0.27, -0.4107), (-0.2507, 0.27, -0.402), (-0.2539, 0.27, -0.39), (-0.2507, 0.27, -0.378), (-0.242, 0.27, -0.3693), (-0.23, 0.27, -0.3661), (-0.218, 0.27, -0.3693), (-0.2093, 0.27, -0.378), (-0.2061, 0.27, -0.39), (-0.2093, 0.27, -0.402), (-0.218, 0.27, -0.4107), (-0.23, 0.27, -0.4139), (-0.23, 0.27, -0.4139), (-0.218, 0.27, -0.4107), (-0.2093, 0.27, -0.402), (-0.2061, 0.27, -0.39), (-0.2093, 0.27, -0.378), (-0.218, 0.27, -0.3693), (-0.23, 0.27, -0.3661), (-0.242, 0.27, -0.3693), (-0.2507, 0.27, -0.378), (-0.2539, 0.27, -0.39), (-0.2507, 0.27, -0.402), (-0.242, 0.27, -0.4107), (-0.23, 0.2645, -0.4139), (-0.23, 0.26, -0.4186), (-0.2157, 0.26, -0.4147), (-0.218, 0.2645, -0.4107), (-0.2053, 0.26, -0.4043), (-0.2093, 0.2645, -0.402), (-0.2014, 0.26, -0.39), (-0.2061, 0.2645, -0.39), (-0.2053, 0.26, -0.3757), (-0.2093, 0.2645, -0.378), (-0.2157, 0.26, -0.3653), (-0.218, 0.2645, -0.3693), (-0.23, 0.26, -0.3614), (-0.23, 0.2645, -0.3661), (-0.2443, 0.26, -0.3653), (-0.242, 0.2645, -0.3693), (-0.2547, 0.26, -0.3757), (-0.2507, 0.2645, -0.378), (-0.2586, 0.26, -0.39), (-0.2539, 0.2645, -0.39), (-0.2547, 0.26, -0.4043), (-0.2507, 0.2645, -0.402), (-0.2443, 0.26, -0.4147), (-0.242, 0.2645, -0.4107), (-0.237, 0.27, -0.3941), (-0.237, 0.27, -0.3859), (-0.23, 0.27, -0.3819), (-0.223, 0.27, -0.3859), (-0.223, 0.27, -0.3941), (-0.23, 0.27, -0.3981), (-0.23, 0.25, -0.3981), (-0.223, 0.25, -0.3941), (-0.223, 0.25, -0.3859), (-0.23, 0.25, -0.3819), (-0.237, 0.25, -0.3859), (-0.237, 0.25, -0.3941), (-0.24, 0.2354, -0.4), (-0.24, 0.25, -0.4), (-0.22, 0.25, -0.4), (-0.22, 0.2354, -0.4), (-0.24, 0.2354, -0.3936), (-0.24, 0.25, -0.38), (-0.22, 0.25, -0.38), (-0.22, 0.2354, -0.3936), (-0.24, 0.2402, -0.3891), (-0.24, 0.2451, -0.3845), (-0.22, 0.2451, -0.3845), (-0.22, 0.2402, -0.3891), (-0.105, 0.1339, -0.005683), (-0.105, 0.1461, 0.0), (-0.28, 0.04, 0.0), (-0.13, 0.14, 0.0), (0.3, 0.14, 0.0), (0.76, 0.1, 0.0), (1.05, 0.07, 0.0), (1.05, 0.01072, 0.0), (1.28, 0.02, 0.0), (1.05, 0.07, 0.0), (1.198, 0.007486, 0.02657), (1.101, 0.01204, 0.02763), (1.287, 0.006764, 0.08), (1.173, 0.0155, 0.08), (1.059, 0.01612, 0.08), (1.303, 0.00715, 0.2), (1.183, 0.01639, 0.2), (1.063, 0.01704, 0.2), (1.296, 0.006377, 0.28), (1.189, 0.01462, 0.28), (1.081, 0.0152, 0.28), (1.286, 0.005218, 0.32), (1.199, 0.01196, 0.32), (1.111, 0.01244, 0.32), (1.263, 0.002899, 0.36), (1.215, 0.006643, 0.36), (1.166, 0.006909, 0.36), (-0.1883, 0.2148, -0.2738), (-0.2083, 0.2148, -0.2738), (-0.2083, 0.21, -0.2783), (-0.1883, 0.21, -0.2783), (-0.1963, 0.2166, -0.2633), (-0.1963, 0.2044, -0.2746), (-0.13, 0.14, 0.0), (-0.2213, 0.2105, -0.2689), (-0.08, 0.14, 0.0), (-0.1713, 0.2105, -0.2689), (-0.1983, 0.21, -0.2783), (-0.2099, 0.2115, -0.2839), (-0.1999, 0.2115, -0.2839), (-0.1899, 0.2115, -0.2839), (-0.03, 0.73, 0.04389), (0.0, 0.73, 0.04389), (-0.02, 0.73, 0.05389), (-0.01, 0.73, 0.05389), (-0.01, 0.73, 0.03389), (-0.02, 0.73, 0.03389), (-0.23, -0.2851, -0.45), (-0.23, -0.3, -0.4346), (-0.23, -0.2956, -0.4453), (-0.2, -0.2851, -0.442), (-0.2077, -0.3, -0.4286), (-0.2024, -0.2956, -0.4379), (-0.178, -0.2851, -0.42), (-0.1914, -0.3, -0.4123), (-0.1821, -0.2956, -0.4176), (-0.17, -0.2851, -0.39), (-0.1854, -0.3, -0.39), (-0.1747, -0.2956, -0.39), (-0.178, -0.2851, -0.36), (-0.1914, -0.3, -0.3677), (-0.1821, -0.2956, -0.3624), (-0.2, -0.2851, -0.338), (-0.2077, -0.3, -0.3514), (-0.2024, -0.2956, -0.3421), (-0.23, -0.2851, -0.33), (-0.23, -0.3, -0.3454), (-0.23, -0.2956, -0.3347), (-0.26, -0.2851, -0.338), (-0.2523, -0.3, -0.3514), (-0.2576, -0.2956, -0.3421), (-0.282, -0.2851, -0.36), (-0.2686, -0.3, -0.3677), (-0.2779, -0.2956, -0.3624), (-0.29, -0.2851, -0.39), (-0.2746, -0.3, -0.39), (-0.2853, -0.2956, -0.39), (-0.282, -0.2851, -0.42), (-0.2686, -0.3, -0.4123), (-0.2779, -0.2956, -0.4176), (-0.26, -0.2851, -0.442), (-0.2523, -0.3, -0.4286), (-0.2576, -0.2956, -0.4379), (-0.242, -0.29, -0.4107), (-0.2507, -0.29, -0.402), (-0.2539, -0.29, -0.39), (-0.2507, -0.29, -0.378), (-0.242, -0.29, -0.3693), (-0.23, -0.29, -0.3661), (-0.218, -0.29, -0.3693), (-0.2093, -0.29, -0.378), (-0.2061, -0.29, -0.39), (-0.2093, -0.29, -0.402), (-0.218, -0.29, -0.4107), (-0.23, -0.29, -0.4139), (-0.23, -0.29, -0.4139), (-0.218, -0.29, -0.4107), (-0.2093, -0.29, -0.402), (-0.2061, -0.29, -0.39), (-0.2093, -0.29, -0.378), (-0.218, -0.29, -0.3693), (-0.23, -0.29, -0.3661), (-0.242, -0.29, -0.3693), (-0.2507, -0.29, -0.378), (-0.2539, -0.29, -0.39), (-0.2507, -0.29, -0.402), (-0.242, -0.29, -0.4107), (-0.23, -0.2955, -0.4139), (-0.23, -0.3, -0.4186), (-0.2157, -0.3, -0.4147), (-0.218, -0.2955, -0.4107), (-0.2053, -0.3, -0.4043), (-0.2093, -0.2955, -0.402), (-0.2014, -0.3, -0.39), (-0.2061, -0.2955, -0.39), (-0.2053, -0.3, -0.3757), (-0.2093, -0.2955, -0.378), (-0.2157, -0.3, -0.3653), (-0.218, -0.2955, -0.3693), (-0.23, -0.3, -0.3614), (-0.23, -0.2955, -0.3661), (-0.2443, -0.3, -0.3653), (-0.242, -0.2955, -0.3693), (-0.2547, -0.3, -0.3757), (-0.2507, -0.2955, -0.378), (-0.2586, -0.3, -0.39), (-0.2539, -0.2955, -0.39), (-0.2547, -0.3, -0.4043), (-0.2507, -0.2955, -0.402), (-0.2443, -0.3, -0.4147), (-0.242, -0.2955, -0.4107), (-0.23, -0.28, -0.45), (-0.2, -0.28, -0.442), (-0.178, -0.28, -0.42), (-0.17, -0.28, -0.39), (-0.178, -0.28, -0.36), (-0.2, -0.28, -0.338), (-0.23, -0.28, -0.33), (-0.26, -0.28, -0.338), (-0.282, -0.28, -0.36), (-0.29, -0.28, -0.39), (-0.282, -0.28, -0.42), (-0.26, -0.28, -0.442), (-0.23, -0.2749, -0.45), (-0.23, -0.26, -0.4346), (-0.23, -0.2644, -0.4453), (-0.2, -0.2749, -0.442), (-0.2077, -0.26, -0.4286), (-0.2024, -0.2644, -0.4379), (-0.178, -0.2749, -0.42), (-0.1914, -0.26, -0.4123), (-0.1821, -0.2644, -0.4176), (-0.17, -0.2749, -0.39), (-0.1854, -0.26, -0.39), (-0.1747, -0.2644, -0.39), (-0.178, -0.2749, -0.36), (-0.1914, -0.26, -0.3677), (-0.1821, -0.2644, -0.3624), (-0.2, -0.2749, -0.338), (-0.2077, -0.26, -0.3514), (-0.2024, -0.2644, -0.3421), (-0.23, -0.2749, -0.33), (-0.23, -0.26, -0.3454), (-0.23, -0.2644, -0.3347), (-0.26, -0.2749, -0.338), (-0.2523, -0.26, -0.3514), (-0.2576, -0.2644, -0.3421), (-0.282, -0.2749, -0.36), (-0.2686, -0.26, -0.3677), (-0.2779, -0.2644, -0.3624), (-0.29, -0.2749, -0.39), (-0.2746, -0.26, -0.39), (-0.2853, -0.2644, -0.39), (-0.282, -0.2749, -0.42), (-0.2686, -0.26, -0.4123), (-0.2779, -0.2644, -0.4176), (-0.26, -0.2749, -0.442), (-0.2523, -0.26, -0.4286), (-0.2576, -0.2644, -0.4379), (-0.242, -0.27, -0.4107), (-0.2507, -0.27, -0.402), (-0.2539, -0.27, -0.39), (-0.2507, -0.27, -0.378), (-0.242, -0.27, -0.3693), (-0.23, -0.27, -0.3661), (-0.218, -0.27, -0.3693), (-0.2093, -0.27, -0.378), (-0.2061, -0.27, -0.39), (-0.2093, -0.27, -0.402), (-0.218, -0.27, -0.4107), (-0.23, -0.27, -0.4139), (-0.23, -0.27, -0.4139), (-0.218, -0.27, -0.4107), (-0.2093, -0.27, -0.402), (-0.2061, -0.27, -0.39), (-0.2093, -0.27, -0.378), (-0.218, -0.27, -0.3693), (-0.23, -0.27, -0.3661), (-0.242, -0.27, -0.3693), (-0.2507, -0.27, -0.378), (-0.2539, -0.27, -0.39), (-0.2507, -0.27, -0.402), (-0.242, -0.27, -0.4107), (-0.23, -0.2645, -0.4139), (-0.23, -0.26, -0.4186), (-0.2157, -0.26, -0.4147), (-0.218, -0.2645, -0.4107), (-0.2053, -0.26, -0.4043), (-0.2093, -0.2645, -0.402), (-0.2014, -0.26, -0.39), (-0.2061, -0.2645, -0.39), (-0.2053, -0.26, -0.3757), (-0.2093, -0.2645, -0.378), (-0.2157, -0.26, -0.3653), (-0.218, -0.2645, -0.3693), (-0.23, -0.26, -0.3614), (-0.23, -0.2645, -0.3661), (-0.2443, -0.26, -0.3653), (-0.242, -0.2645, -0.3693), (-0.2547, -0.26, -0.3757), (-0.2507, -0.2645, -0.378), (-0.2586, -0.26, -0.39), (-0.2539, -0.2645, -0.39), (-0.2547, -0.26, -0.4043), (-0.2507, -0.2645, -0.402), (-0.2443, -0.26, -0.4147), (-0.242, -0.2645, -0.4107), (-0.237, -0.27, -0.3941), (-0.237, -0.27, -0.3859), (-0.23, -0.27, -0.3819), (-0.223, -0.27, -0.3859), (-0.223, -0.27, -0.3941), (-0.23, -0.27, -0.3981), (-0.23, -0.25, -0.3981), (-0.223, -0.25, -0.3941), (-0.223, -0.25, -0.3859), (-0.23, -0.25, -0.3819), (-0.237, -0.25, -0.3859), (-0.237, -0.25, -0.3941), (-0.24, -0.2354, -0.4), (-0.24, -0.25, -0.4), (-0.22, -0.25, -0.4), (-0.22, -0.2354, -0.4), (-0.24, -0.2354, -0.3936), (-0.24, -0.25, -0.38), (-0.22, -0.25, -0.38), (-0.22, -0.2354, -0.3936), (-0.24, -0.2402, -0.3891), (-0.24, -0.2451, -0.3845), (-0.22, -0.2451, -0.3845), (-0.22, -0.2402, -0.3891), (-0.105, -0.1339, -0.005683), (-0.105, -0.1461, 0.0), (-0.28, -1.49e-08, -0.09), (-0.28, -0.04, 0.0), (-0.28, 0.04, 0.0), (-0.28, 0.0, 0.0), (-0.13, -2.401e-09, 0.0), (-0.13, -0.14, 0.0), (0.3, -0.14, 0.0), (0.3, -6.517e-09, 0.0), (0.76, -0.1, 0.0), (0.76, -9.79e-09, 0.0), (1.05, -0.07, 0.0), (1.05, -0.01072, 0.0), (1.28, -0.02, 0.0), (1.05, -0.07, 0.0), (1.0, 0.0, 0.0), (1.28, 1.49e-08, 0.0), (1.257, 0.0, 0.0176), (1.35, -4.899e-18, 0.08), (1.0, -4.899e-18, 0.08), (1.37, -1.225e-17, 0.2), (1.0, -1.225e-17, 0.2), (1.355, -1.715e-17, 0.28), (1.025, -1.715e-17, 0.28), (1.335, -1.959e-17, 0.32), (1.065, -1.959e-17, 0.32), (1.291, -2.204e-17, 0.36), (1.141, -2.204e-17, 0.36), (-0.1883, -0.2148, -0.2738), (-0.2083, -0.2148, -0.2738), (-0.2083, -0.21, -0.2783), (-0.1883, -0.21, -0.2783), (-0.1963, -0.2166, -0.2633), (-0.1963, -0.2044, -0.2746), (-0.13, -0.14, 0.0), (-0.2213, -0.2105, -0.2689), (-0.08, -0.14, 0.0), (-0.1713, -0.2105, -0.2689), (-0.1983, -0.21, -0.2783), (-0.2099, -0.2115, -0.2839), (-0.1999, -0.2115, -0.2839), (-0.1899, -0.2115, -0.2839), (-0.01576, 0.0, -0.2515), (-0.02576, 0.0, -0.2515), (-0.02735, 0.0, -0.257), (-0.01735, 0.0, -0.257), (-0.274, 0.0, -0.08391), (-0.264, 0.0, -0.08391), (-0.2756, 0.0, -0.08945), (-0.2656, 0.0, -0.08945), (-0.03, 0.0, -0.25), (-0.03, -0.73, 0.04389), (0.0, -0.73, 0.04389), (0.0, 0.0, -0.25), (-0.02, -0.73, 0.05389), (-0.01, -0.73, 0.05389), (-0.01, -0.73, 0.03389), (-0.02, -0.73, 0.03389), (-0.01, 0.0, -0.24), (-0.02, 0.0, -0.24), (-0.02, 0.0, -0.26), (-0.01, 0.0, -0.26), (1.05, -0.01072, 0.0), (1.0, 0.0, 0.0), (1.198, -0.007486, 0.02657), (1.101, -0.01204, 0.02763), (1.257, 0.0, 0.0176), (1.287, -0.006764, 0.08), (1.35, -4.899e-18, 0.08), (1.173, -0.0155, 0.08), (1.059, -0.01612, 0.08), (1.0, -4.899e-18, 0.08), (1.303, -0.00715, 0.2), (1.37, -1.225e-17, 0.2), (1.183, -0.01639, 0.2), (1.063, -0.01704, 0.2), (1.0, -1.225e-17, 0.2), (1.296, -0.006377, 0.28), (1.355, -1.715e-17, 0.28), (1.189, -0.01462, 0.28), (1.081, -0.0152, 0.28), (1.025, -1.715e-17, 0.28), (1.286, -0.005218, 0.32), (1.335, -1.959e-17, 0.32), (1.199, -0.01196, 0.32), (1.111, -0.01244, 0.32), (1.065, -1.959e-17, 0.32), (1.263, -0.002899, 0.36), (1.291, -2.204e-17, 0.36), (1.215, -0.006643, 0.36), (1.166, -0.006909, 0.36), (1.141, -2.204e-17, 0.36), (1.263, 0.002899, 0.36), (1.215, 0.006643, 0.36), (1.166, 0.006909, 0.36), (1.263, -0.002899, 0.36), (1.291, -2.204e-17, 0.36), (1.215, -0.006643, 0.36), (1.166, -0.006909, 0.36), (1.141, -2.204e-17, 0.36), (-0.28, -1.49e-08, -0.09), (-0.03, -1.25e-08, -0.26), (-0.28, -0.04, 0.0), (1.28, -0.02, 0.0), (1.28, -1.49e-08, 0.0), (-0.13, -0.14, 0.0), (0.3, -0.14, 0.0), (0.3, -8.385e-09, -0.26), (0.76, -0.1, 0.0), (0.76, -5.111e-09, -0.2), (1.05, -0.07, 0.0), (1.05, -2.95e-09, -0.12), (1.28, 0.02, 0.0), (-0.13, 0.14, 0.0), (0.3, 0.14, 0.0), (0.76, 0.1, 0.0), (1.05, 0.07, 0.0), (-0.28, -1.49e-08, -0.09), (-0.03, -1.25e-08, -0.26), (1.28, -1.49e-08, 0.0), (0.3, -8.385e-09, -0.26), (0.76, -5.111e-09, -0.2), (1.05, -2.95e-09, -0.12)], [(0, 2), (0, 1), (1, 3), (216, 217), (216, 476), (473, 474), (473, 476)], [(99, 37, 4, 88), (90, 10, 13, 91), (91, 13, 16, 92), (92, 16, 19, 93), (93, 19, 22, 94), (94, 22, 25, 95), (95, 25, 28, 96), (96, 28, 31, 97), (97, 31, 34, 98), (98, 34, 37, 99), (89, 7, 10, 90), (86, 65, 5, 38), (7, 4, 6, 9), (9, 6, 5, 8), (10, 7, 9, 12), (12, 9, 8, 11), (13, 10, 12, 15), (15, 12, 11, 14), (16, 13, 15, 18), (18, 15, 14, 17), (19, 16, 18, 21), (21, 18, 17, 20), (22, 19, 21, 24), (24, 21, 20, 23), (25, 22, 24, 27), (27, 24, 23, 26), (28, 25, 27, 30), (30, 27, 26, 29), (31, 28, 30, 33), (33, 30, 29, 32), (34, 31, 33, 36), (36, 33, 32, 35), (37, 34, 36, 39), (39, 36, 35, 38), (4, 37, 39, 6), (6, 39, 38, 5), (88, 4, 7, 89), (64, 87, 63, 52), (69, 67, 53, 54), (71, 69, 54, 55), (73, 71, 55, 56), (75, 73, 56, 57), (77, 75, 57, 58), (79, 77, 58, 59), (81, 79, 59, 60), (83, 81, 60, 61), (85, 83, 61, 62), (87, 85, 62, 63), (67, 64, 52, 53), (50, 51, 40, 41, 42, 43, 44, 45, 46, 47, 48, 49), (84, 86, 38, 35), (82, 84, 35, 32), (80, 82, 32, 29), (78, 80, 29, 26), (76, 78, 26, 23), (74, 76, 23, 20), (72, 74, 20, 17), (70, 72, 17, 14), (68, 70, 14, 11), (66, 68, 11, 8), (64, 67, 66, 65), (67, 69, 68, 66), (69, 71, 70, 68), (71, 73, 72, 70), (73, 75, 74, 72), (75, 77, 76, 74), (77, 79, 78, 76), (79, 81, 80, 78), (81, 83, 82, 80), (83, 85, 84, 82), (85, 87, 86, 84), (87, 64, 65, 86), (65, 66, 8, 5), (99, 88, 100, 133), (90, 91, 109, 106), (91, 92, 112, 109), (92, 93, 115, 112), (93, 94, 118, 115), (94, 95, 121, 118), (95, 96, 124, 121), (96, 97, 127, 124), (97, 98, 130, 127), (98, 99, 133, 130), (89, 90, 106, 103), (182, 134, 101, 161), (103, 105, 102, 100), (105, 104, 101, 102), (106, 108, 105, 103), (108, 107, 104, 105), (109, 111, 108, 106), (111, 110, 107, 108), (112, 114, 111, 109), (114, 113, 110, 111), (115, 117, 114, 112), (117, 116, 113, 114), (118, 120, 117, 115), (120, 119, 116, 117), (121, 123, 120, 118), (123, 122, 119, 120), (124, 126, 123, 121), (126, 125, 122, 123), (127, 129, 126, 124), (129, 128, 125, 126), (130, 132, 129, 127), (132, 131, 128, 129), (133, 135, 132, 130), (135, 134, 131, 132), (100, 102, 135, 133), (102, 101, 134, 135), (88, 89, 103, 100), (160, 148, 159, 183), (165, 150, 149, 163), (167, 151, 150, 165), (169, 152, 151, 167), (171, 153, 152, 169), (173, 154, 153, 171), (175, 155, 154, 173), (177, 156, 155, 175), (179, 157, 156, 177), (181, 158, 157, 179), (183, 159, 158, 181), (163, 149, 148, 160), (146, 145, 144, 143, 142, 141, 140, 139, 138, 137, 136, 147), (180, 131, 134, 182), (178, 128, 131, 180), (176, 125, 128, 178), (174, 122, 125, 176), (172, 119, 122, 174), (170, 116, 119, 172), (168, 113, 116, 170), (166, 110, 113, 168), (164, 107, 110, 166), (162, 104, 107, 164), (160, 161, 162, 163), (163, 162, 164, 165), (165, 164, 166, 167), (167, 166, 168, 169), (169, 168, 170, 171), (171, 170, 172, 173), (173, 172, 174, 175), (175, 174, 176, 177), (177, 176, 178, 179), (179, 178, 180, 181), (181, 180, 182, 183), (183, 182, 161, 160), (161, 101, 104, 162), (184, 189, 190, 195), (185, 184, 195, 194), (188, 187, 192, 191), (189, 188, 191, 190), (186, 185, 194, 193), (187, 186, 193, 192), (200, 204, 205, 201, 197, 196), (201, 202, 198, 197), (202, 206, 207, 203, 199, 198), (203, 200, 196, 199), (196, 197, 198, 199), (206, 202, 201, 205), (203, 207, 204, 200), (240, 244, 243, 208), (240, 238, 244), (465, 211, 210, 464), (464, 210, 461), (468, 212, 211, 465), (470, 213, 212, 468), (215, 214, 213, 470, 475), (222, 475, 479), (219, 215, 222), (477, 218, 220), (218, 219, 221), (215, 475, 222), (478, 223, 480), (478, 220, 223), (220, 224, 223), (220, 221, 224), (221, 222, 224), (224, 222, 225), (222, 479, 225), (225, 479, 481), (480, 226, 482), (480, 223, 226), (223, 227, 226), (223, 224, 227), (224, 225, 227), (227, 225, 228), (225, 481, 228), (228, 481, 483), (482, 229, 484), (482, 226, 229), (226, 230, 229), (226, 227, 230), (227, 228, 230), (230, 228, 231), (228, 483, 231), (231, 483, 485), (484, 232, 486), (484, 229, 232), (229, 233, 232), (229, 230, 233), (230, 231, 233), (233, 231, 234), (231, 485, 234), (234, 485, 487), (218, 221, 220), (477, 220, 478), (221, 219, 222), (245, 247, 504, 503), (238, 245, 503, 502), (248, 238, 502, 505), (206, 205, 236, 235), (236, 237, 242), (239, 242, 241, 209), (235, 236, 239), (237, 245, 238, 240), (242, 240, 208, 241), (244, 239, 209, 243), (209, 241, 243), (235, 239, 244), (238, 235, 244), (239, 236, 242), (237, 240, 242), (207, 206, 235, 248), (204, 207, 248, 247, 246), (247, 248, 505, 504), (248, 235, 238), (236, 246, 237), (246, 247, 509, 508), (205, 204, 246, 236), (237, 246, 508, 506), (247, 245, 507, 509), (245, 237, 506, 507), (521, 253, 250, 513), (510, 249, 254, 520), (520, 254, 253, 521), (249, 251, 252, 250, 253, 254), (518, 252, 251, 519), (513, 250, 252, 518), (519, 251, 249, 510), (350, 339, 255, 288), (341, 342, 264, 261), (342, 343, 267, 264), (343, 344, 270, 267), (344, 345, 273, 270), (345, 346, 276, 273), (346, 347, 279, 276), (347, 348, 282, 279), (348, 349, 285, 282), (349, 350, 288, 285), (340, 341, 261, 258), (337, 289, 256, 316), (258, 260, 257, 255), (260, 259, 256, 257), (261, 263, 260, 258), (263, 262, 259, 260), (264, 266, 263, 261), (266, 265, 262, 263), (267, 269, 266, 264), (269, 268, 265, 266), (270, 272, 269, 267), (272, 271, 268, 269), (273, 275, 272, 270), (275, 274, 271, 272), (276, 278, 275, 273), (278, 277, 274, 275), (279, 281, 278, 276), (281, 280, 277, 278), (282, 284, 281, 279), (284, 283, 280, 281), (285, 287, 284, 282), (287, 286, 283, 284), (288, 290, 287, 285), (290, 289, 286, 287), (255, 257, 290, 288), (257, 256, 289, 290), (339, 340, 258, 255), (315, 303, 314, 338), (320, 305, 304, 318), (322, 306, 305, 320), (324, 307, 306, 322), (326, 308, 307, 324), (328, 309, 308, 326), (330, 310, 309, 328), (332, 311, 310, 330), (334, 312, 311, 332), (336, 313, 312, 334), (338, 314, 313, 336), (318, 304, 303, 315), (301, 300, 299, 298, 297, 296, 295, 294, 293, 292, 291, 302), (335, 286, 289, 337), (333, 283, 286, 335), (331, 280, 283, 333), (329, 277, 280, 331), (327, 274, 277, 329), (325, 271, 274, 327), (323, 268, 271, 325), (321, 265, 268, 323), (319, 262, 265, 321), (317, 259, 262, 319), (315, 316, 317, 318), (318, 317, 319, 320), (320, 319, 321, 322), (322, 321, 323, 324), (324, 323, 325, 326), (326, 325, 327, 328), (328, 327, 329, 330), (330, 329, 331, 332), (332, 331, 333, 334), (334, 333, 335, 336), (336, 335, 337, 338), (338, 337, 316, 315), (316, 256, 259, 317), (350, 384, 351, 339), (341, 357, 360, 342), (342, 360, 363, 343), (343, 363, 366, 344), (344, 366, 369, 345), (345, 369, 372, 346), (346, 372, 375, 347), (347, 375, 378, 348), (348, 378, 381, 349), (349, 381, 384, 350), (340, 354, 357, 341), (433, 412, 352, 385), (354, 351, 353, 356), (356, 353, 352, 355), (357, 354, 356, 359), (359, 356, 355, 358), (360, 357, 359, 362), (362, 359, 358, 361), (363, 360, 362, 365), (365, 362, 361, 364), (366, 363, 365, 368), (368, 365, 364, 367), (369, 366, 368, 371), (371, 368, 367, 370), (372, 369, 371, 374), (374, 371, 370, 373), (375, 372, 374, 377), (377, 374, 373, 376), (378, 375, 377, 380), (380, 377, 376, 379), (381, 378, 380, 383), (383, 380, 379, 382), (384, 381, 383, 386), (386, 383, 382, 385), (351, 384, 386, 353), (353, 386, 385, 352), (339, 351, 354, 340), (411, 434, 410, 399), (416, 414, 400, 401), (418, 416, 401, 402), (420, 418, 402, 403), (422, 420, 403, 404), (424, 422, 404, 405), (426, 424, 405, 406), (428, 426, 406, 407), (430, 428, 407, 408), (432, 430, 408, 409), (434, 432, 409, 410), (414, 411, 399, 400), (397, 398, 387, 388, 389, 390, 391, 392, 393, 394, 395, 396), (431, 433, 385, 382), (429, 431, 382, 379), (427, 429, 379, 376), (425, 427, 376, 373), (423, 425, 373, 370), (421, 423, 370, 367), (419, 421, 367, 364), (417, 419, 364, 361), (415, 417, 361, 358), (413, 415, 358, 355), (411, 414, 413, 412), (414, 416, 415, 413), (416, 418, 417, 415), (418, 420, 419, 417), (420, 422, 421, 419), (422, 424, 423, 421), (424, 426, 425, 423), (426, 428, 427, 425), (428, 430, 429, 427), (430, 432, 431, 429), (432, 434, 433, 431), (434, 411, 412, 433), (412, 413, 355, 352), (435, 446, 441, 440), (436, 445, 446, 435), (439, 442, 443, 438), (440, 441, 442, 439), (437, 444, 445, 436), (438, 443, 444, 437), (451, 447, 448, 452, 456, 455), (452, 448, 449, 453), (453, 449, 450, 454, 458, 457), (454, 450, 447, 451), (447, 450, 449, 448), (457, 456, 452, 453), (454, 451, 455, 458), (493, 459, 496, 497), (493, 497, 491), (463, 573, 577), (465, 464, 462, 466), (464, 461, 462), (576, 572, 582), (468, 465, 466, 467), (575, 576, 582, 581), (470, 468, 467, 469), (574, 575, 581, 580), (472, 475, 470, 469, 471), (573, 574, 580, 578), (572, 579, 582), (573, 578, 577), (498, 503, 504, 500), (491, 502, 503, 498), (501, 505, 502, 491), (457, 488, 489, 456), (489, 495, 490), (492, 460, 494, 495), (488, 492, 489), (490, 493, 491, 498), (495, 494, 459, 493), (497, 496, 460, 492), (460, 496, 494), (488, 497, 492), (491, 497, 488), (492, 495, 489), (490, 495, 493), (458, 501, 488, 457), (455, 499, 500, 501, 458), (500, 504, 505, 501), (501, 491, 488), (489, 490, 499), (499, 508, 509, 500), (456, 489, 499, 455), (490, 506, 508, 499), (500, 509, 507, 498), (498, 507, 506, 490), (521, 513, 512, 516), (510, 520, 517, 511), (520, 521, 516, 517), (511, 517, 516, 512, 515, 514), (518, 519, 514, 515), (513, 518, 515, 512), (519, 510, 511, 514), (530, 531, 523), (525, 530, 522), (526, 527, 524), (524, 529, 525), (522, 530, 523), (528, 533, 532), (528, 532, 527), (527, 532, 534), (527, 534, 529), (529, 534, 530), (534, 535, 530), (530, 535, 531), (535, 536, 531), (533, 538, 537), (533, 537, 532), (532, 537, 539), (532, 539, 534), (534, 539, 535), (539, 540, 535), (535, 540, 536), (540, 541, 536), (538, 543, 542), (538, 542, 537), (537, 542, 544), (537, 544, 539), (539, 544, 540), (544, 545, 540), (540, 545, 541), (545, 546, 541), (543, 548, 547), (543, 547, 542), (542, 547, 549), (542, 549, 544), (544, 549, 545), (549, 550, 545), (545, 550, 546), (550, 551, 546), (524, 527, 529), (526, 528, 527), (529, 530, 525), (556, 552, 553, 554, 559), (556, 559, 558, 557, 555), (565, 560, 561), (563, 571, 564), (565, 561, 567, 566), (566, 567, 569, 568), (568, 569, 571, 570), (570, 571, 563), (562, 560, 565)])
me_cube.polygons.foreach_set('use_smooth', [1, 1, 1, 1, 1, 1, 1, 1, 1, 1, 1, 1, 1, 1, 1, 1, 1, 1, 1, 1, 1, 1, 1, 1, 1, 1, 1, 1, 1, 1, 1, 1, 1, 1, 1, 1, 1, 1, 1, 1, 1, 1, 1, 1, 1, 1, 1, 1, 1, 0, 1, 1, 1, 1, 1, 1, 1, 1, 1, 1, 1, 1, 1, 1, 1, 1, 1, 1, 1, 1, 1, 1, 1, 1, 1, 1, 1, 1, 1, 1, 1, 1, 1, 1, 1, 1, 1, 1, 1, 1, 1, 1, 1, 1, 1, 1, 1, 1, 1, 1, 1, 1, 1, 1, 1, 1, 1, 1, 1, 1, 1, 1, 1, 1, 1, 1, 1, 1, 1, 1, 1, 1, 0, 1, 1, 1, 1, 1, 1, 1, 1, 1, 1, 1, 1, 1, 1, 1, 1, 1, 1, 1, 1, 1, 1, 1, 0, 0, 0, 0, 0, 0, 0, 0, 0, 0, 0, 0, 0, 0, 0, 0, 0, 0, 0, 0, 1, 1, 1, 1, 1, 1, 1, 1, 1, 1, 1, 1, 1, 1, 1, 1, 1, 1, 1, 1, 1, 1, 1, 1, 1, 1, 1, 1, 1, 1, 1, 1, 1, 1, 1, 1, 1, 1, 1, 1, 0, 0, 0, 0, 0, 0, 0, 0, 0, 0, 0, 0, 0, 0, 0, 0, 0, 0, 0, 0, 0, 0, 0, 0, 0, 0, 0, 0, 0, 0, 0, 0, 1, 1, 1, 1, 1, 1, 1, 1, 1, 1, 1, 1, 1, 1, 1, 1, 1, 1, 1, 1, 1, 1, 1, 1, 1, 1, 1, 1, 1, 1, 1, 1, 1, 1, 1, 1, 1, 1, 1, 1, 1, 1, 1, 1, 1, 1, 1, 1, 1, 0, 1, 1, 1, 1, 1, 1, 1, 1, 1, 1, 1, 1, 1, 1, 1, 1, 1, 1, 1, 1, 1, 1, 1, 1, 1, 1, 1, 1, 1, 1, 1, 1, 1, 1, 1, 1, 1, 1, 1, 1, 1, 1, 1, 1, 1, 1, 1, 1, 1, 1, 1, 1, 1, 1, 1, 1, 1, 1, 1, 1, 1, 1, 1, 1, 1, 1, 1, 1, 1, 1, 1, 1, 0, 1, 1, 1, 1, 1, 1, 1, 1, 1, 1, 1, 1, 1, 1, 1, 1, 1, 1, 1, 1, 1, 1, 1, 0, 0, 0, 0, 0, 0, 0, 0, 0, 0, 0, 0, 0, 0, 0, 1, 0, 0, 1, 0, 1, 0, 1, 0, 1, 1, 1, 0, 0, 0, 0, 0, 0, 0, 0, 0, 0, 0, 0, 0, 0, 0, 0, 0, 0, 0, 0, 0, 0, 0, 0, 0, 0, 0, 0, 0, 0, 0, 0, 1, 1, 1, 1, 1, 1, 1, 1, 1, 1, 1, 1, 1, 1, 1, 1, 1, 1, 1, 1, 1, 1, 1, 1, 1, 1, 1, 1, 1, 1, 1, 1, 1, 1, 1, 1, 1, 1, 1, 1, 0, 0, 1, 1, 1, 1, 1, 1, 1])
_uv = me_cube.uv_layers.new(name='UVMap')
_uv.uv.foreach_set('vector', [0.04419, 0.9103, 0.04419, 0.9103, 0.05777, 0.9067, 0.05777, 0.9067, 0.0813, 0.9203, 0.0813, 0.9203, 0.08494, 0.9338, 0.08494, 0.9338, 0.08494, 0.9338, 0.08494, 0.9338, 0.0813, 0.9474, 0.0813, 0.9474, 0.0813, 0.9474, 0.0813, 0.9474, 0.07135, 0.9574, 0.07135, 0.9574, 0.07135, 0.9574, 0.07135, 0.9574, 0.05777, 0.961, 0.05777, 0.961, 0.05777, 0.961, 0.05777, 0.961, 0.04419, 0.9574, 0.04419, 0.9574, 0.04419, 0.9574, 0.04419, 0.9574, 0.03425, 0.9474, 0.03425, 0.9474, 0.03425, 0.9474, 0.03425, 0.9474, 0.03061, 0.9338, 0.03061, 0.9338, 0.03061, 0.9338, 0.03061, 0.9338, 0.03425, 0.9203, 0.03425, 0.9203, 0.03425, 0.9203, 0.03425, 0.9203, 0.04419, 0.9103, 0.04419, 0.9103, 0.07135, 0.9103, 0.07135, 0.9103, 0.0813, 0.9203, 0.0813, 0.9203, 0.05131, 0.9226, 0.05777, 0.9209, 0.05777, 0.9136, 0.04768, 0.9163, 0.07135, 0.9103, 0.05777, 0.9067, 0.05777, 0.9088, 0.07029, 0.9122, 0.07029, 0.9122, 0.05777, 0.9088, 0.05777, 0.9136, 0.06787, 0.9163, 0.0813, 0.9203, 0.07135, 0.9103, 0.07029, 0.9122, 0.07945, 0.9213, 0.07945, 0.9213, 0.07029, 0.9122, 0.06787, 0.9163, 0.07526, 0.9237, 0.08494, 0.9338, 0.0813, 0.9203, 0.07945, 0.9213, 0.0828, 0.9338, 0.0828, 0.9338, 0.07945, 0.9213, 0.07526, 0.9237, 0.07797, 0.9338, 0.0813, 0.9474, 0.08494, 0.9338, 0.0828, 0.9338, 0.07945, 0.9463, 0.07945, 0.9463, 0.0828, 0.9338, 0.07797, 0.9338, 0.07526, 0.9439, 0.07135, 0.9574, 0.0813, 0.9474, 0.07945, 0.9463, 0.07029, 0.9555, 0.07029, 0.9555, 0.07945, 0.9463, 0.07526, 0.9439, 0.06787, 0.9513, 0.05777, 0.961, 0.07135, 0.9574, 0.07029, 0.9555, 0.05777, 0.9589, 0.05777, 0.9589, 0.07029, 0.9555, 0.06787, 0.9513, 0.05777, 0.954, 0.04419, 0.9574, 0.05777, 0.961, 0.05777, 0.9589, 0.04526, 0.9555, 0.04526, 0.9555, 0.05777, 0.9589, 0.05777, 0.954, 0.04768, 0.9513, 0.03425, 0.9474, 0.04419, 0.9574, 0.04526, 0.9555, 0.0361, 0.9463, 0.0361, 0.9463, 0.04526, 0.9555, 0.04768, 0.9513, 0.04028, 0.9439, 0.03061, 0.9338, 0.03425, 0.9474, 0.0361, 0.9463, 0.03275, 0.9338, 0.03275, 0.9338, 0.0361, 0.9463, 0.04028, 0.9439, 0.03758, 0.9338, 0.03425, 0.9203, 0.03061, 0.9338, 0.03275, 0.9338, 0.0361, 0.9213, 0.0361, 0.9213, 0.03275, 0.9338, 0.03758, 0.9338, 0.04028, 0.9237, 0.04419, 0.9103, 0.03425, 0.9203, 0.0361, 0.9213, 0.04526, 0.9122, 0.04526, 0.9122, 0.0361, 0.9213, 0.04028, 0.9237, 0.04768, 0.9163, 0.05777, 0.9067, 0.04419, 0.9103, 0.04526, 0.9122, 0.05777, 0.9088, 0.05777, 0.9088, 0.04526, 0.9122, 0.04768, 0.9163, 0.05777, 0.9136, 0.05777, 0.9067, 0.05777, 0.9067, 0.07135, 0.9103, 0.07135, 0.9103, 0.05777, 0.923, 0.05236, 0.9245, 0.05236, 0.9245, 0.05777, 0.923, 0.06714, 0.9284, 0.06318, 0.9245, 0.06318, 0.9245, 0.06714, 0.9284, 0.06859, 0.9338, 0.06714, 0.9284, 0.06714, 0.9284, 0.06859, 0.9338, 0.06714, 0.9392, 0.06859, 0.9338, 0.06859, 0.9338, 0.06714, 0.9392, 0.06318, 0.9432, 0.06714, 0.9392, 0.06714, 0.9392, 0.06318, 0.9432, 0.05777, 0.9447, 0.06318, 0.9432, 0.06318, 0.9432, 0.05777, 0.9447, 0.05236, 0.9432, 0.05777, 0.9447, 0.05777, 0.9447, 0.05236, 0.9432, 0.0484, 0.9392, 0.05236, 0.9432, 0.05236, 0.9432, 0.0484, 0.9392, 0.04695, 0.9338, 0.0484, 0.9392, 0.0484, 0.9392, 0.04695, 0.9338, 0.0484, 0.9284, 0.04695, 0.9338, 0.04695, 0.9338, 0.0484, 0.9284, 0.05236, 0.9245, 0.0484, 0.9284, 0.0484, 0.9284, 0.05236, 0.9245, 0.06318, 0.9245, 0.05777, 0.923, 0.05777, 0.923, 0.06318, 0.9245, 0.2663, 0.6198, 0.2609, 0.6183, 0.2555, 0.6198, 0.2515, 0.6237, 0.2501, 0.6291, 0.2515, 0.6346, 0.2555, 0.6385, 0.2609, 0.64, 0.2663, 0.6385, 0.2703, 0.6346, 0.2717, 0.6291, 0.2703, 0.6237, 0.04657, 0.9274, 0.05131, 0.9226, 0.04768, 0.9163, 0.04028, 0.9237, 0.04484, 0.9338, 0.04657, 0.9274, 0.04028, 0.9237, 0.03758, 0.9338, 0.04657, 0.9403, 0.04484, 0.9338, 0.03758, 0.9338, 0.04028, 0.9439, 0.05131, 0.945, 0.04657, 0.9403, 0.04028, 0.9439, 0.04768, 0.9513, 0.05777, 0.9468, 0.05131, 0.945, 0.04768, 0.9513, 0.05777, 0.954, 0.06424, 0.945, 0.05777, 0.9468, 0.05777, 0.954, 0.06787, 0.9513, 0.06898, 0.9403, 0.06424, 0.945, 0.06787, 0.9513, 0.07526, 0.9439, 0.07071, 0.9338, 0.06898, 0.9403, 0.07526, 0.9439, 0.07797, 0.9338, 0.06898, 0.9274, 0.07071, 0.9338, 0.07797, 0.9338, 0.07526, 0.9237, 0.06424, 0.9226, 0.06898, 0.9274, 0.07526, 0.9237, 0.06787, 0.9163, 0.05777, 0.923, 0.06318, 0.9245, 0.06424, 0.9226, 0.05777, 0.9209, 0.06318, 0.9245, 0.06714, 0.9284, 0.06898, 0.9274, 0.06424, 0.9226, 0.06714, 0.9284, 0.06859, 0.9338, 0.07071, 0.9338, 0.06898, 0.9274, 0.06859, 0.9338, 0.06714, 0.9392, 0.06898, 0.9403, 0.07071, 0.9338, 0.06714, 0.9392, 0.06318, 0.9432, 0.06424, 0.945, 0.06898, 0.9403, 0.06318, 0.9432, 0.05777, 0.9447, 0.05777, 0.9468, 0.06424, 0.945, 0.05777, 0.9447, 0.05236, 0.9432, 0.05131, 0.945, 0.05777, 0.9468, 0.05236, 0.9432, 0.0484, 0.9392, 0.04657, 0.9403, 0.05131, 0.945, 0.0484, 0.9392, 0.04695, 0.9338, 0.04484, 0.9338, 0.04657, 0.9403, 0.04695, 0.9338, 0.0484, 0.9284, 0.04657, 0.9274, 0.04484, 0.9338, 0.0484, 0.9284, 0.05236, 0.9245, 0.05131, 0.9226, 0.04657, 0.9274, 0.05236, 0.9245, 0.05777, 0.923, 0.05777, 0.9209, 0.05131, 0.9226, 0.05777, 0.9209, 0.06424, 0.9226, 0.06787, 0.9163, 0.05777, 0.9136, 0.04419, 0.9103, 0.05777, 0.9067, 0.05777, 0.9067, 0.04419, 0.9103, 0.0813, 0.9203, 0.08494, 0.9338, 0.08494, 0.9338, 0.0813, 0.9203, 0.08494, 0.9338, 0.0813, 0.9474, 0.0813, 0.9474, 0.08494, 0.9338, 0.0813, 0.9474, 0.07135, 0.9574, 0.07135, 0.9574, 0.0813, 0.9474, 0.07135, 0.9574, 0.05777, 0.961, 0.05777, 0.961, 0.07135, 0.9574, 0.05777, 0.961, 0.04419, 0.9574, 0.04419, 0.9574, 0.05777, 0.961, 0.04419, 0.9574, 0.03425, 0.9474, 0.03425, 0.9474, 0.04419, 0.9574, 0.03425, 0.9474, 0.03061, 0.9338, 0.03061, 0.9338, 0.03425, 0.9474, 0.03061, 0.9338, 0.03425, 0.9203, 0.03425, 0.9203, 0.03061, 0.9338, 0.03425, 0.9203, 0.04419, 0.9103, 0.04419, 0.9103, 0.03425, 0.9203, 0.07135, 0.9103, 0.0813, 0.9203, 0.0813, 0.9203, 0.07135, 0.9103, 0.05131, 0.9226, 0.04768, 0.9163, 0.05777, 0.9136, 0.05777, 0.9209, 0.07135, 0.9103, 0.07029, 0.9122, 0.05777, 0.9088, 0.05777, 0.9067, 0.07029, 0.9122, 0.06787, 0.9163, 0.05777, 0.9136, 0.05777, 0.9088, 0.0813, 0.9203, 0.07945, 0.9213, 0.07029, 0.9122, 0.07135, 0.9103, 0.07945, 0.9213, 0.07526, 0.9237, 0.06787, 0.9163, 0.07029, 0.9122, 0.08494, 0.9338, 0.0828, 0.9338, 0.07945, 0.9213, 0.0813, 0.9203, 0.0828, 0.9338, 0.07797, 0.9338, 0.07526, 0.9237, 0.07945, 0.9213, 0.0813, 0.9474, 0.07945, 0.9463, 0.0828, 0.9338, 0.08494, 0.9338, 0.07945, 0.9463, 0.07526, 0.9439, 0.07797, 0.9338, 0.0828, 0.9338, 0.07135, 0.9574, 0.07029, 0.9555, 0.07945, 0.9463, 0.0813, 0.9474, 0.07029, 0.9555, 0.06787, 0.9513, 0.07526, 0.9439, 0.07945, 0.9463, 0.05777, 0.961, 0.05777, 0.9589, 0.07029, 0.9555, 0.07135, 0.9574, 0.05777, 0.9589, 0.05777, 0.954, 0.06787, 0.9513, 0.07029, 0.9555, 0.04419, 0.9574, 0.04526, 0.9555, 0.05777, 0.9589, 0.05777, 0.961, 0.04526, 0.9555, 0.04768, 0.9513, 0.05777, 0.954, 0.05777, 0.9589, 0.03425, 0.9474, 0.0361, 0.9463, 0.04526, 0.9555, 0.04419, 0.9574, 0.0361, 0.9463, 0.04028, 0.9439, 0.04768, 0.9513, 0.04526, 0.9555, 0.03061, 0.9338, 0.03275, 0.9338, 0.0361, 0.9463, 0.03425, 0.9474, 0.03275, 0.9338, 0.03758, 0.9338, 0.04028, 0.9439, 0.0361, 0.9463, 0.03425, 0.9203, 0.0361, 0.9213, 0.03275, 0.9338, 0.03061, 0.9338, 0.0361, 0.9213, 0.04028, 0.9237, 0.03758, 0.9338, 0.03275, 0.9338, 0.04419, 0.9103, 0.04526, 0.9122, 0.0361, 0.9213, 0.03425, 0.9203, 0.04526, 0.9122, 0.04768, 0.9163, 0.04028, 0.9237, 0.0361, 0.9213, 0.05777, 0.9067, 0.05777, 0.9088, 0.04526, 0.9122, 0.04419, 0.9103, 0.05777, 0.9088, 0.05777, 0.9136, 0.04768, 0.9163, 0.04526, 0.9122, 0.05777, 0.9067, 0.07135, 0.9103, 0.07135, 0.9103, 0.05777, 0.9067, 0.05777, 0.923, 0.05777, 0.923, 0.05236, 0.9245, 0.05236, 0.9245, 0.06714, 0.9284, 0.06714, 0.9284, 0.06318, 0.9245, 0.06318, 0.9245, 0.06859, 0.9338, 0.06859, 0.9338, 0.06714, 0.9284, 0.06714, 0.9284, 0.06714, 0.9392, 0.06714, 0.9392, 0.06859, 0.9338, 0.06859, 0.9338, 0.06318, 0.9432, 0.06318, 0.9432, 0.06714, 0.9392, 0.06714, 0.9392, 0.05777, 0.9447, 0.05777, 0.9447, 0.06318, 0.9432, 0.06318, 0.9432, 0.05236, 0.9432, 0.05236, 0.9432, 0.05777, 0.9447, 0.05777, 0.9447, 0.0484, 0.9392, 0.0484, 0.9392, 0.05236, 0.9432, 0.05236, 0.9432, 0.04695, 0.9338, 0.04695, 0.9338, 0.0484, 0.9392, 0.0484, 0.9392, 0.0484, 0.9284, 0.0484, 0.9284, 0.04695, 0.9338, 0.04695, 0.9338, 0.05236, 0.9245, 0.05236, 0.9245, 0.0484, 0.9284, 0.0484, 0.9284, 0.06318, 0.9245, 0.06318, 0.9245, 0.05777, 0.923, 0.05777, 0.923, 0.2663, 0.6198, 0.2703, 0.6237, 0.2717, 0.6291, 0.2703, 0.6346, 0.2663, 0.6385, 0.2609, 0.64, 0.2555, 0.6385, 0.2515, 0.6346, 0.2501, 0.6291, 0.2515, 0.6237, 0.2555, 0.6198, 0.2609, 0.6183, 0.04657, 0.9274, 0.04028, 0.9237, 0.04768, 0.9163, 0.05131, 0.9226, 0.04484, 0.9338, 0.03758, 0.9338, 0.04028, 0.9237, 0.04657, 0.9274, 0.04657, 0.9403, 0.04028, 0.9439, 0.03758, 0.9338, 0.04484, 0.9338, 0.05131, 0.945, 0.04768, 0.9513, 0.04028, 0.9439, 0.04657, 0.9403, 0.05777, 0.9468, 0.05777, 0.954, 0.04768, 0.9513, 0.05131, 0.945, 0.06424, 0.945, 0.06787, 0.9513, 0.05777, 0.954, 0.05777, 0.9468, 0.06898, 0.9403, 0.07526, 0.9439, 0.06787, 0.9513, 0.06424, 0.945, 0.07071, 0.9338, 0.07797, 0.9338, 0.07526, 0.9439, 0.06898, 0.9403, 0.06898, 0.9274, 0.07526, 0.9237, 0.07797, 0.9338, 0.07071, 0.9338, 0.06424, 0.9226, 0.06787, 0.9163, 0.07526, 0.9237, 0.06898, 0.9274, 0.05777, 0.923, 0.05777, 0.9209, 0.06424, 0.9226, 0.06318, 0.9245, 0.06318, 0.9245, 0.06424, 0.9226, 0.06898, 0.9274, 0.06714, 0.9284, 0.06714, 0.9284, 0.06898, 0.9274, 0.07071, 0.9338, 0.06859, 0.9338, 0.06859, 0.9338, 0.07071, 0.9338, 0.06898, 0.9403, 0.06714, 0.9392, 0.06714, 0.9392, 0.06898, 0.9403, 0.06424, 0.945, 0.06318, 0.9432, 0.06318, 0.9432, 0.06424, 0.945, 0.05777, 0.9468, 0.05777, 0.9447, 0.05777, 0.9447, 0.05777, 0.9468, 0.05131, 0.945, 0.05236, 0.9432, 0.05236, 0.9432, 0.05131, 0.945, 0.04657, 0.9403, 0.0484, 0.9392, 0.0484, 0.9392, 0.04657, 0.9403, 0.04484, 0.9338, 0.04695, 0.9338, 0.04695, 0.9338, 0.04484, 0.9338, 0.04657, 0.9274, 0.0484, 0.9284, 0.0484, 0.9284, 0.04657, 0.9274, 0.05131, 0.9226, 0.05236, 0.9245, 0.05236, 0.9245, 0.05131, 0.9226, 0.05777, 0.9209, 0.05777, 0.923, 0.05777, 0.9209, 0.05777, 0.9136, 0.06787, 0.9163, 0.06424, 0.9226, 0.0519, 0.6273, 0.05507, 0.6255, 0.05507, 0.6255, 0.0519, 0.6273, 0.0519, 0.631, 0.0519, 0.6273, 0.0519, 0.6273, 0.0519, 0.631, 0.05825, 0.6273, 0.05825, 0.631, 0.05825, 0.631, 0.05825, 0.6273, 0.05507, 0.6255, 0.05825, 0.6273, 0.05825, 0.6273, 0.05507, 0.6255, 0.05507, 0.6328, 0.0519, 0.631, 0.0519, 0.631, 0.05507, 0.6328, 0.05825, 0.631, 0.05507, 0.6328, 0.05507, 0.6328, 0.05825, 0.631, 0.05055, 0.6275, 0.05055, 0.6296, 0.05055, 0.6316, 0.05055, 0.6337, 0.05055, 0.6246, 0.05055, 0.6246, 0.05055, 0.6337, 0.0596, 0.6337, 0.0596, 0.6246, 0.05055, 0.6246, 0.0596, 0.6337, 0.0596, 0.6316, 0.0596, 0.6296, 0.0596, 0.6275, 0.0596, 0.6246, 0.0596, 0.6246, 0.0596, 0.6275, 0.05055, 0.6275, 0.05055, 0.6246, 0.0596, 0.6246, 0.05055, 0.6246, 0.05055, 0.6246, 0.0596, 0.6246, 0.0596, 0.6246, 0.0596, 0.6316, 0.0596, 0.6337, 0.05055, 0.6337, 0.05055, 0.6316, 0.0596, 0.6275, 0.0596, 0.6296, 0.05055, 0.6296, 0.05055, 0.6275, 0.2762, 0.6814, 0.2875, 0.6839, 0.3288, 0.8057, 0.3175, 0.8031, 0.2762, 0.6814, 0.2798, 0.6797, 0.2875, 0.6839, 0.3062, 0.8057, 0.3062, 0.8057, 0.2383, 0.8057, 0.2383, 0.8057, 0.2383, 0.8057, 0.2383, 0.8057, 0.2383, 0.765, 0.5008, 0.8057, 0.5008, 0.8057, 0.3062, 0.8057, 0.3062, 0.8057, 0.7091, 0.8057, 0.7091, 0.8057, 0.5008, 0.8057, 0.5008, 0.8057, 0.8403, 0.8057, 0.8403, 0.8057, 0.7091, 0.8057, 0.7091, 0.8057, 0.8177, 0.8057, 0.8446, 0.8419, 0.8177, 0.8057, 0.8177, 0.8419, 0.8634, 0.8182, 0.8403, 0.8057, 0.8446, 0.8419, 0.9339, 0.8137, 0.9075, 0.8177, 0.9474, 0.8419, 0.9075, 0.8177, 0.8634, 0.8182, 0.8961, 0.8419, 0.8403, 0.8057, 0.8177, 0.8057, 0.8446, 0.8419, 0.9762, 0.8419, 0.9548, 0.8962, 0.9852, 0.8962, 0.9762, 0.8419, 0.9474, 0.8419, 0.9548, 0.8962, 0.9474, 0.8419, 0.9006, 0.8962, 0.9548, 0.8962, 0.9474, 0.8419, 0.8961, 0.8419, 0.9006, 0.8962, 0.8961, 0.8419, 0.8446, 0.8419, 0.9006, 0.8962, 0.9006, 0.8962, 0.8446, 0.8419, 0.8462, 0.8962, 0.8446, 0.8419, 0.8177, 0.8419, 0.8462, 0.8962, 0.8462, 0.8962, 0.8177, 0.8419, 0.8177, 0.8962, 0.9852, 0.8962, 0.9515, 0.9324, 0.9786, 0.9324, 0.9852, 0.8962, 0.9548, 0.8962, 0.9515, 0.9324, 0.9548, 0.8962, 0.9031, 0.9324, 0.9515, 0.9324, 0.9548, 0.8962, 0.9006, 0.8962, 0.9031, 0.9324, 0.9006, 0.8962, 0.8462, 0.8962, 0.9031, 0.9324, 0.9031, 0.9324, 0.8462, 0.8962, 0.8546, 0.9324, 0.8462, 0.8962, 0.8177, 0.8962, 0.8546, 0.9324, 0.8546, 0.9324, 0.8177, 0.8962, 0.8292, 0.9324, 0.9786, 0.9324, 0.9474, 0.9506, 0.9695, 0.9506, 0.9786, 0.9324, 0.9515, 0.9324, 0.9474, 0.9506, 0.9515, 0.9324, 0.9078, 0.9506, 0.9474, 0.9506, 0.9515, 0.9324, 0.9031, 0.9324, 0.9078, 0.9506, 0.9031, 0.9324, 0.8546, 0.9324, 0.9078, 0.9506, 0.9078, 0.9506, 0.8546, 0.9324, 0.8681, 0.9506, 0.8546, 0.9324, 0.8292, 0.9324, 0.8681, 0.9506, 0.8681, 0.9506, 0.8292, 0.9324, 0.8473, 0.9506, 0.9695, 0.9506, 0.937, 0.9687, 0.9493, 0.9687, 0.9695, 0.9506, 0.9474, 0.9506, 0.937, 0.9687, 0.9474, 0.9506, 0.915, 0.9687, 0.937, 0.9687, 0.9474, 0.9506, 0.9078, 0.9506, 0.915, 0.9687, 0.9078, 0.9506, 0.8681, 0.9506, 0.915, 0.9687, 0.915, 0.9687, 0.8681, 0.9506, 0.8929, 0.9687, 0.8681, 0.9506, 0.8473, 0.9506, 0.8929, 0.9687, 0.8929, 0.9687, 0.8473, 0.9506, 0.8814, 0.9687, 0.9075, 0.8177, 0.8961, 0.8419, 0.9474, 0.8419, 0.9339, 0.8137, 0.9474, 0.8419, 0.9762, 0.8419, 0.8961, 0.8419, 0.8634, 0.8182, 0.8446, 0.8419, 0.06942, 0.6797, 0.0687, 0.6772, 0.1468, 0.6893, 0.1475, 0.6919, 0.07394, 0.6797, 0.06942, 0.6797, 0.1475, 0.6919, 0.1521, 0.6919, 0.07323, 0.6772, 0.07394, 0.6797, 0.1521, 0.6919, 0.1513, 0.6893, 0.0596, 0.6316, 0.05055, 0.6316, 0.06489, 0.6818, 0.07394, 0.6818, 0.2707, 0.6818, 0.2707, 0.6797, 0.2648, 0.6839, 0.2762, 0.6865, 0.2648, 0.6839, 0.3062, 0.8057, 0.3175, 0.8057, 0.2798, 0.6818, 0.2707, 0.6818, 0.2762, 0.6865, 0.2707, 0.6797, 0.2752, 0.6797, 0.2798, 0.6797, 0.2762, 0.6814, 0.2648, 0.6839, 0.2762, 0.6814, 0.3175, 0.8031, 0.3062, 0.8057, 0.2875, 0.6839, 0.2762, 0.6865, 0.3175, 0.8057, 0.3288, 0.8057, 0.3175, 0.8057, 0.3062, 0.8057, 0.3288, 0.8057, 0.2798, 0.6818, 0.2762, 0.6865, 0.2875, 0.6839, 0.2798, 0.6797, 0.2798, 0.6818, 0.2875, 0.6839, 0.2762, 0.6865, 0.2707, 0.6818, 0.2648, 0.6839, 0.2707, 0.6797, 0.2762, 0.6814, 0.2648, 0.6839, 0.0596, 0.6296, 0.0596, 0.6316, 0.07394, 0.6818, 0.07323, 0.6772, 0.05055, 0.6296, 0.0596, 0.6296, 0.07323, 0.6772, 0.0687, 0.6772, 0.06417, 0.6772, 0.0687, 0.6772, 0.07323, 0.6772, 0.1513, 0.6893, 0.1468, 0.6893, 0.07323, 0.6772, 0.07394, 0.6818, 0.07394, 0.6797, 0.06489, 0.6818, 0.06417, 0.6772, 0.06489, 0.6797, 0.06417, 0.6772, 0.0687, 0.6772, 0.03895, 0.7652, 0.03442, 0.7652, 0.05055, 0.6316, 0.05055, 0.6296, 0.06417, 0.6772, 0.06489, 0.6818, 0.06489, 0.6797, 0.06417, 0.6772, 0.03442, 0.7652, 0.03514, 0.7677, 0.0687, 0.6772, 0.06942, 0.6797, 0.03967, 0.7677, 0.03895, 0.7652, 0.06942, 0.6797, 0.06489, 0.6797, 0.03514, 0.7677, 0.03967, 0.7677, 0.3605, 0.688, 0.3605, 0.821, 0.365, 0.8256, 0.365, 0.6925, 0.3514, 0.6925, 0.3514, 0.8256, 0.356, 0.821, 0.356, 0.688, 0.356, 0.688, 0.356, 0.821, 0.3605, 0.821, 0.3605, 0.688, 0.3514, 0.8256, 0.356, 0.8301, 0.3605, 0.8301, 0.365, 0.8256, 0.3605, 0.821, 0.356, 0.821, 0.3605, 0.6971, 0.3605, 0.8301, 0.356, 0.8301, 0.356, 0.6971, 0.365, 0.6925, 0.365, 0.8256, 0.3605, 0.8301, 0.3605, 0.6971, 0.356, 0.6971, 0.356, 0.8301, 0.3514, 0.8256, 0.3514, 0.6925, 0.04419, 0.9103, 0.05777, 0.9067, 0.05777, 0.9067, 0.04419, 0.9103, 0.0813, 0.9203, 0.08494, 0.9338, 0.08494, 0.9338, 0.0813, 0.9203, 0.08494, 0.9338, 0.0813, 0.9474, 0.0813, 0.9474, 0.08494, 0.9338, 0.0813, 0.9474, 0.07135, 0.9574, 0.07135, 0.9574, 0.0813, 0.9474, 0.07135, 0.9574, 0.05777, 0.961, 0.05777, 0.961, 0.07135, 0.9574, 0.05777, 0.961, 0.04419, 0.9574, 0.04419, 0.9574, 0.05777, 0.961, 0.04419, 0.9574, 0.03425, 0.9474, 0.03425, 0.9474, 0.04419, 0.9574, 0.03425, 0.9474, 0.03061, 0.9338, 0.03061, 0.9338, 0.03425, 0.9474, 0.03061, 0.9338, 0.03425, 0.9203, 0.03425, 0.9203, 0.03061, 0.9338, 0.03425, 0.9203, 0.04419, 0.9103, 0.04419, 0.9103, 0.03425, 0.9203, 0.07135, 0.9103, 0.0813, 0.9203, 0.0813, 0.9203, 0.07135, 0.9103, 0.05131, 0.9226, 0.04768, 0.9163, 0.05777, 0.9136, 0.05777, 0.9209, 0.07135, 0.9103, 0.07029, 0.9122, 0.05777, 0.9088, 0.05777, 0.9067, 0.07029, 0.9122, 0.06787, 0.9163, 0.05777, 0.9136, 0.05777, 0.9088, 0.0813, 0.9203, 0.07945, 0.9213, 0.07029, 0.9122, 0.07135, 0.9103, 0.07945, 0.9213, 0.07526, 0.9237, 0.06787, 0.9163, 0.07029, 0.9122, 0.08494, 0.9338, 0.0828, 0.9338, 0.07945, 0.9213, 0.0813, 0.9203, 0.0828, 0.9338, 0.07797, 0.9338, 0.07526, 0.9237, 0.07945, 0.9213, 0.0813, 0.9474, 0.07945, 0.9463, 0.0828, 0.9338, 0.08494, 0.9338, 0.07945, 0.9463, 0.07526, 0.9439, 0.07797, 0.9338, 0.0828, 0.9338, 0.07135, 0.9574, 0.07029, 0.9555, 0.07945, 0.9463, 0.0813, 0.9474, 0.07029, 0.9555, 0.06787, 0.9513, 0.07526, 0.9439, 0.07945, 0.9463, 0.05777, 0.961, 0.05777, 0.9589, 0.07029, 0.9555, 0.07135, 0.9574, 0.05777, 0.9589, 0.05777, 0.954, 0.06787, 0.9513, 0.07029, 0.9555, 0.04419, 0.9574, 0.04526, 0.9555, 0.05777, 0.9589, 0.05777, 0.961, 0.04526, 0.9555, 0.04768, 0.9513, 0.05777, 0.954, 0.05777, 0.9589, 0.03425, 0.9474, 0.0361, 0.9463, 0.04526, 0.9555, 0.04419, 0.9574, 0.0361, 0.9463, 0.04028, 0.9439, 0.04768, 0.9513, 0.04526, 0.9555, 0.03061, 0.9338, 0.03275, 0.9338, 0.0361, 0.9463, 0.03425, 0.9474, 0.03275, 0.9338, 0.03758, 0.9338, 0.04028, 0.9439, 0.0361, 0.9463, 0.03425, 0.9203, 0.0361, 0.9213, 0.03275, 0.9338, 0.03061, 0.9338, 0.0361, 0.9213, 0.04028, 0.9237, 0.03758, 0.9338, 0.03275, 0.9338, 0.04419, 0.9103, 0.04526, 0.9122, 0.0361, 0.9213, 0.03425, 0.9203, 0.04526, 0.9122, 0.04768, 0.9163, 0.04028, 0.9237, 0.0361, 0.9213, 0.05777, 0.9067, 0.05777, 0.9088, 0.04526, 0.9122, 0.04419, 0.9103, 0.05777, 0.9088, 0.05777, 0.9136, 0.04768, 0.9163, 0.04526, 0.9122, 0.05777, 0.9067, 0.07135, 0.9103, 0.07135, 0.9103, 0.05777, 0.9067, 0.05777, 0.923, 0.05777, 0.923, 0.05236, 0.9245, 0.05236, 0.9245, 0.06714, 0.9284, 0.06714, 0.9284, 0.06318, 0.9245, 0.06318, 0.9245, 0.06859, 0.9338, 0.06859, 0.9338, 0.06714, 0.9284, 0.06714, 0.9284, 0.06714, 0.9392, 0.06714, 0.9392, 0.06859, 0.9338, 0.06859, 0.9338, 0.06318, 0.9432, 0.06318, 0.9432, 0.06714, 0.9392, 0.06714, 0.9392, 0.05777, 0.9447, 0.05777, 0.9447, 0.06318, 0.9432, 0.06318, 0.9432, 0.05236, 0.9432, 0.05236, 0.9432, 0.05777, 0.9447, 0.05777, 0.9447, 0.0484, 0.9392, 0.0484, 0.9392, 0.05236, 0.9432, 0.05236, 0.9432, 0.04695, 0.9338, 0.04695, 0.9338, 0.0484, 0.9392, 0.0484, 0.9392, 0.0484, 0.9284, 0.0484, 0.9284, 0.04695, 0.9338, 0.04695, 0.9338, 0.05236, 0.9245, 0.05236, 0.9245, 0.0484, 0.9284, 0.0484, 0.9284, 0.06318, 0.9245, 0.06318, 0.9245, 0.05777, 0.923, 0.05777, 0.923, 0.2663, 0.6198, 0.2703, 0.6237, 0.2717, 0.6291, 0.2703, 0.6346, 0.2663, 0.6385, 0.2609, 0.64, 0.2555, 0.6385, 0.2515, 0.6346, 0.2501, 0.6291, 0.2515, 0.6237, 0.2555, 0.6198, 0.2609, 0.6183, 0.04657, 0.9274, 0.04028, 0.9237, 0.04768, 0.9163, 0.05131, 0.9226, 0.04484, 0.9338, 0.03758, 0.9338, 0.04028, 0.9237, 0.04657, 0.9274, 0.04657, 0.9403, 0.04028, 0.9439, 0.03758, 0.9338, 0.04484, 0.9338, 0.05131, 0.945, 0.04768, 0.9513, 0.04028, 0.9439, 0.04657, 0.9403, 0.05777, 0.9468, 0.05777, 0.954, 0.04768, 0.9513, 0.05131, 0.945, 0.06424, 0.945, 0.06787, 0.9513, 0.05777, 0.954, 0.05777, 0.9468, 0.06898, 0.9403, 0.07526, 0.9439, 0.06787, 0.9513, 0.06424, 0.945, 0.07071, 0.9338, 0.07797, 0.9338, 0.07526, 0.9439, 0.06898, 0.9403, 0.06898, 0.9274, 0.07526, 0.9237, 0.07797, 0.9338, 0.07071, 0.9338, 0.06424, 0.9226, 0.06787, 0.9163, 0.07526, 0.9237, 0.06898, 0.9274, 0.05777, 0.923, 0.05777, 0.9209, 0.06424, 0.9226, 0.06318, 0.9245, 0.06318, 0.9245, 0.06424, 0.9226, 0.06898, 0.9274, 0.06714, 0.9284, 0.06714, 0.9284, 0.06898, 0.9274, 0.07071, 0.9338, 0.06859, 0.9338, 0.06859, 0.9338, 0.07071, 0.9338, 0.06898, 0.9403, 0.06714, 0.9392, 0.06714, 0.9392, 0.06898, 0.9403, 0.06424, 0.945, 0.06318, 0.9432, 0.06318, 0.9432, 0.06424, 0.945, 0.05777, 0.9468, 0.05777, 0.9447, 0.05777, 0.9447, 0.05777, 0.9468, 0.05131, 0.945, 0.05236, 0.9432, 0.05236, 0.9432, 0.05131, 0.945, 0.04657, 0.9403, 0.0484, 0.9392, 0.0484, 0.9392, 0.04657, 0.9403, 0.04484, 0.9338, 0.04695, 0.9338, 0.04695, 0.9338, 0.04484, 0.9338, 0.04657, 0.9274, 0.0484, 0.9284, 0.0484, 0.9284, 0.04657, 0.9274, 0.05131, 0.9226, 0.05236, 0.9245, 0.05236, 0.9245, 0.05131, 0.9226, 0.05777, 0.9209, 0.05777, 0.923, 0.05777, 0.9209, 0.05777, 0.9136, 0.06787, 0.9163, 0.06424, 0.9226, 0.04419, 0.9103, 0.04419, 0.9103, 0.05777, 0.9067, 0.05777, 0.9067, 0.0813, 0.9203, 0.0813, 0.9203, 0.08494, 0.9338, 0.08494, 0.9338, 0.08494, 0.9338, 0.08494, 0.9338, 0.0813, 0.9474, 0.0813, 0.9474, 0.0813, 0.9474, 0.0813, 0.9474, 0.07135, 0.9574, 0.07135, 0.9574, 0.07135, 0.9574, 0.07135, 0.9574, 0.05777, 0.961, 0.05777, 0.961, 0.05777, 0.961, 0.05777, 0.961, 0.04419, 0.9574, 0.04419, 0.9574, 0.04419, 0.9574, 0.04419, 0.9574, 0.03425, 0.9474, 0.03425, 0.9474, 0.03425, 0.9474, 0.03425, 0.9474, 0.03061, 0.9338, 0.03061, 0.9338, 0.03061, 0.9338, 0.03061, 0.9338, 0.03425, 0.9203, 0.03425, 0.9203, 0.03425, 0.9203, 0.03425, 0.9203, 0.04419, 0.9103, 0.04419, 0.9103, 0.07135, 0.9103, 0.07135, 0.9103, 0.0813, 0.9203, 0.0813, 0.9203, 0.05131, 0.9226, 0.05777, 0.9209, 0.05777, 0.9136, 0.04768, 0.9163, 0.07135, 0.9103, 0.05777, 0.9067, 0.05777, 0.9088, 0.07029, 0.9122, 0.07029, 0.9122, 0.05777, 0.9088, 0.05777, 0.9136, 0.06787, 0.9163, 0.0813, 0.9203, 0.07135, 0.9103, 0.07029, 0.9122, 0.07945, 0.9213, 0.07945, 0.9213, 0.07029, 0.9122, 0.06787, 0.9163, 0.07526, 0.9237, 0.08494, 0.9338, 0.0813, 0.9203, 0.07945, 0.9213, 0.0828, 0.9338, 0.0828, 0.9338, 0.07945, 0.9213, 0.07526, 0.9237, 0.07797, 0.9338, 0.0813, 0.9474, 0.08494, 0.9338, 0.0828, 0.9338, 0.07945, 0.9463, 0.07945, 0.9463, 0.0828, 0.9338, 0.07797, 0.9338, 0.07526, 0.9439, 0.07135, 0.9574, 0.0813, 0.9474, 0.07945, 0.9463, 0.07029, 0.9555, 0.07029, 0.9555, 0.07945, 0.9463, 0.07526, 0.9439, 0.06787, 0.9513, 0.05777, 0.961, 0.07135, 0.9574, 0.07029, 0.9555, 0.05777, 0.9589, 0.05777, 0.9589, 0.07029, 0.9555, 0.06787, 0.9513, 0.05777, 0.954, 0.04419, 0.9574, 0.05777, 0.961, 0.05777, 0.9589, 0.04526, 0.9555, 0.04526, 0.9555, 0.05777, 0.9589, 0.05777, 0.954, 0.04768, 0.9513, 0.03425, 0.9474, 0.04419, 0.9574, 0.04526, 0.9555, 0.0361, 0.9463, 0.0361, 0.9463, 0.04526, 0.9555, 0.04768, 0.9513, 0.04028, 0.9439, 0.03061, 0.9338, 0.03425, 0.9474, 0.0361, 0.9463, 0.03275, 0.9338, 0.03275, 0.9338, 0.0361, 0.9463, 0.04028, 0.9439, 0.03758, 0.9338, 0.03425, 0.9203, 0.03061, 0.9338, 0.03275, 0.9338, 0.0361, 0.9213, 0.0361, 0.9213, 0.03275, 0.9338, 0.03758, 0.9338, 0.04028, 0.9237, 0.04419, 0.9103, 0.03425, 0.9203, 0.0361, 0.9213, 0.04526, 0.9122, 0.04526, 0.9122, 0.0361, 0.9213, 0.04028, 0.9237, 0.04768, 0.9163, 0.05777, 0.9067, 0.04419, 0.9103, 0.04526, 0.9122, 0.05777, 0.9088, 0.05777, 0.9088, 0.04526, 0.9122, 0.04768, 0.9163, 0.05777, 0.9136, 0.05777, 0.9067, 0.05777, 0.9067, 0.07135, 0.9103, 0.07135, 0.9103, 0.05777, 0.923, 0.05236, 0.9245, 0.05236, 0.9245, 0.05777, 0.923, 0.06714, 0.9284, 0.06318, 0.9245, 0.06318, 0.9245, 0.06714, 0.9284, 0.06859, 0.9338, 0.06714, 0.9284, 0.06714, 0.9284, 0.06859, 0.9338, 0.06714, 0.9392, 0.06859, 0.9338, 0.06859, 0.9338, 0.06714, 0.9392, 0.06318, 0.9432, 0.06714, 0.9392, 0.06714, 0.9392, 0.06318, 0.9432, 0.05777, 0.9447, 0.06318, 0.9432, 0.06318, 0.9432, 0.05777, 0.9447, 0.05236, 0.9432, 0.05777, 0.9447, 0.05777, 0.9447, 0.05236, 0.9432, 0.0484, 0.9392, 0.05236, 0.9432, 0.05236, 0.9432, 0.0484, 0.9392, 0.04695, 0.9338, 0.0484, 0.9392, 0.0484, 0.9392, 0.04695, 0.9338, 0.0484, 0.9284, 0.04695, 0.9338, 0.04695, 0.9338, 0.0484, 0.9284, 0.05236, 0.9245, 0.0484, 0.9284, 0.0484, 0.9284, 0.05236, 0.9245, 0.06318, 0.9245, 0.05777, 0.923, 0.05777, 0.923, 0.06318, 0.9245, 0.2663, 0.6198, 0.2609, 0.6183, 0.2555, 0.6198, 0.2515, 0.6237, 0.2501, 0.6291, 0.2515, 0.6346, 0.2555, 0.6385, 0.2609, 0.64, 0.2663, 0.6385, 0.2703, 0.6346, 0.2717, 0.6291, 0.2703, 0.6237, 0.04657, 0.9274, 0.05131, 0.9226, 0.04768, 0.9163, 0.04028, 0.9237, 0.04484, 0.9338, 0.04657, 0.9274, 0.04028, 0.9237, 0.03758, 0.9338, 0.04657, 0.9403, 0.04484, 0.9338, 0.03758, 0.9338, 0.04028, 0.9439, 0.05131, 0.945, 0.04657, 0.9403, 0.04028, 0.9439, 0.04768, 0.9513, 0.05777, 0.9468, 0.05131, 0.945, 0.04768, 0.9513, 0.05777, 0.954, 0.06424, 0.945, 0.05777, 0.9468, 0.05777, 0.954, 0.06787, 0.9513, 0.06898, 0.9403, 0.06424, 0.945, 0.06787, 0.9513, 0.07526, 0.9439, 0.07071, 0.9338, 0.06898, 0.9403, 0.07526, 0.9439, 0.07797, 0.9338, 0.06898, 0.9274, 0.07071, 0.9338, 0.07797, 0.9338, 0.07526, 0.9237, 0.06424, 0.9226, 0.06898, 0.9274, 0.07526, 0.9237, 0.06787, 0.9163, 0.05777, 0.923, 0.06318, 0.9245, 0.06424, 0.9226, 0.05777, 0.9209, 0.06318, 0.9245, 0.06714, 0.9284, 0.06898, 0.9274, 0.06424, 0.9226, 0.06714, 0.9284, 0.06859, 0.9338, 0.07071, 0.9338, 0.06898, 0.9274, 0.06859, 0.9338, 0.06714, 0.9392, 0.06898, 0.9403, 0.07071, 0.9338, 0.06714, 0.9392, 0.06318, 0.9432, 0.06424, 0.945, 0.06898, 0.9403, 0.06318, 0.9432, 0.05777, 0.9447, 0.05777, 0.9468, 0.06424, 0.945, 0.05777, 0.9447, 0.05236, 0.9432, 0.05131, 0.945, 0.05777, 0.9468, 0.05236, 0.9432, 0.0484, 0.9392, 0.04657, 0.9403, 0.05131, 0.945, 0.0484, 0.9392, 0.04695, 0.9338, 0.04484, 0.9338, 0.04657, 0.9403, 0.04695, 0.9338, 0.0484, 0.9284, 0.04657, 0.9274, 0.04484, 0.9338, 0.0484, 0.9284, 0.05236, 0.9245, 0.05131, 0.9226, 0.04657, 0.9274, 0.05236, 0.9245, 0.05777, 0.923, 0.05777, 0.9209, 0.05131, 0.9226, 0.05777, 0.9209, 0.06424, 0.9226, 0.06787, 0.9163, 0.05777, 0.9136, 0.0519, 0.6273, 0.0519, 0.6273, 0.05507, 0.6255, 0.05507, 0.6255, 0.0519, 0.631, 0.0519, 0.631, 0.0519, 0.6273, 0.0519, 0.6273, 0.05825, 0.6273, 0.05825, 0.6273, 0.05825, 0.631, 0.05825, 0.631, 0.05507, 0.6255, 0.05507, 0.6255, 0.05825, 0.6273, 0.05825, 0.6273, 0.05507, 0.6328, 0.05507, 0.6328, 0.0519, 0.631, 0.0519, 0.631, 0.05825, 0.631, 0.05825, 0.631, 0.05507, 0.6328, 0.05507, 0.6328, 0.05055, 0.6275, 0.05055, 0.6246, 0.05055, 0.6246, 0.05055, 0.6337, 0.05055, 0.6316, 0.05055, 0.6296, 0.05055, 0.6337, 0.05055, 0.6246, 0.0596, 0.6246, 0.0596, 0.6337, 0.0596, 0.6337, 0.0596, 0.6246, 0.0596, 0.6246, 0.0596, 0.6275, 0.0596, 0.6296, 0.0596, 0.6316, 0.0596, 0.6275, 0.0596, 0.6246, 0.05055, 0.6246, 0.05055, 0.6275, 0.05055, 0.6246, 0.0596, 0.6246, 0.0596, 0.6246, 0.05055, 0.6246, 0.0596, 0.6316, 0.05055, 0.6316, 0.05055, 0.6337, 0.0596, 0.6337, 0.0596, 0.6275, 0.05055, 0.6275, 0.05055, 0.6296, 0.0596, 0.6296, 0.2762, 0.6814, 0.3175, 0.8031, 0.3288, 0.8057, 0.2875, 0.6839, 0.2762, 0.6814, 0.2875, 0.6839, 0.2798, 0.6797, 0.2383, 0.8057, 0.3062, 0.8057, 0.2383, 0.765, 0.3062, 0.8057, 0.2383, 0.8057, 0.2383, 0.8057, 0.3062, 0.8057, 0.2383, 0.8057, 0.2383, 0.765, 0.2383, 0.8057, 0.8403, 0.8057, 0.9445, 0.8057, 0.8403, 0.7514, 0.5008, 0.8057, 0.3062, 0.8057, 0.3062, 0.8057, 0.5008, 0.8057, 0.7091, 0.8057, 0.8403, 0.8057, 0.8403, 0.7514, 0.7091, 0.7152, 0.7091, 0.8057, 0.5008, 0.8057, 0.5008, 0.8057, 0.7091, 0.8057, 0.5008, 0.8057, 0.7091, 0.8057, 0.7091, 0.7152, 0.5008, 0.688, 0.8403, 0.8057, 0.8177, 0.8057, 0.7091, 0.8057, 0.7091, 0.8057, 0.8403, 0.8057, 0.3062, 0.8057, 0.5008, 0.8057, 0.5008, 0.688, 0.3514, 0.688, 0.9445, 0.8057, 0.9445, 0.8057, 0.8403, 0.7514, 0.3062, 0.8057, 0.3514, 0.688, 0.2383, 0.765, 0.06942, 0.6797, 0.1475, 0.6919, 0.1468, 0.6893, 0.0687, 0.6772, 0.07394, 0.6797, 0.1521, 0.6919, 0.1475, 0.6919, 0.06942, 0.6797, 0.07323, 0.6772, 0.1513, 0.6893, 0.1521, 0.6919, 0.07394, 0.6797, 0.0596, 0.6316, 0.07394, 0.6818, 0.06489, 0.6818, 0.05055, 0.6316, 0.2707, 0.6818, 0.2648, 0.6839, 0.2707, 0.6797, 0.2762, 0.6865, 0.3175, 0.8057, 0.3062, 0.8057, 0.2648, 0.6839, 0.2798, 0.6818, 0.2762, 0.6865, 0.2707, 0.6818, 0.2707, 0.6797, 0.2762, 0.6814, 0.2798, 0.6797, 0.2752, 0.6797, 0.2648, 0.6839, 0.3062, 0.8057, 0.3175, 0.8031, 0.2762, 0.6814, 0.2875, 0.6839, 0.3288, 0.8057, 0.3175, 0.8057, 0.2762, 0.6865, 0.3175, 0.8057, 0.3288, 0.8057, 0.3062, 0.8057, 0.2798, 0.6818, 0.2875, 0.6839, 0.2762, 0.6865, 0.2798, 0.6797, 0.2875, 0.6839, 0.2798, 0.6818, 0.2762, 0.6865, 0.2648, 0.6839, 0.2707, 0.6818, 0.2707, 0.6797, 0.2648, 0.6839, 0.2762, 0.6814, 0.0596, 0.6296, 0.07323, 0.6772, 0.07394, 0.6818, 0.0596, 0.6316, 0.05055, 0.6296, 0.06417, 0.6772, 0.0687, 0.6772, 0.07323, 0.6772, 0.0596, 0.6296, 0.0687, 0.6772, 0.1468, 0.6893, 0.1513, 0.6893, 0.07323, 0.6772, 0.07323, 0.6772, 0.07394, 0.6797, 0.07394, 0.6818, 0.06489, 0.6818, 0.06489, 0.6797, 0.06417, 0.6772, 0.06417, 0.6772, 0.03442, 0.7652, 0.03895, 0.7652, 0.0687, 0.6772, 0.05055, 0.6316, 0.06489, 0.6818, 0.06417, 0.6772, 0.05055, 0.6296, 0.06489, 0.6797, 0.03514, 0.7677, 0.03442, 0.7652, 0.06417, 0.6772, 0.0687, 0.6772, 0.03895, 0.7652, 0.03967, 0.7677, 0.06942, 0.6797, 0.06942, 0.6797, 0.03967, 0.7677, 0.03514, 0.7677, 0.06489, 0.6797, 0.3605, 0.688, 0.365, 0.6925, 0.365, 0.8256, 0.3605, 0.821, 0.3514, 0.6925, 0.356, 0.688, 0.356, 0.821, 0.3514, 0.8256, 0.356, 0.688, 0.3605, 0.688, 0.3605, 0.821, 0.356, 0.821, 0.3514, 0.8256, 0.356, 0.821, 0.3605, 0.821, 0.365, 0.8256, 0.3605, 0.8301, 0.356, 0.8301, 0.3605, 0.6971, 0.356, 0.6971, 0.356, 0.8301, 0.3605, 0.8301, 0.365, 0.6925, 0.3605, 0.6971, 0.3605, 0.8301, 0.365, 0.8256, 0.356, 0.6971, 0.3514, 0.6925, 0.3514, 0.8256, 0.356, 0.8301, 0.8446, 0.8419, 0.8177, 0.8419, 0.8177, 0.8057, 0.8634, 0.8182, 0.8446, 0.8419, 0.8403, 0.8057, 0.9339, 0.8137, 0.9474, 0.8419, 0.9075, 0.8177, 0.9075, 0.8177, 0.8961, 0.8419, 0.8634, 0.8182, 0.8403, 0.8057, 0.8446, 0.8419, 0.8177, 0.8057, 0.9762, 0.8419, 0.9852, 0.8962, 0.9548, 0.8962, 0.9762, 0.8419, 0.9548, 0.8962, 0.9474, 0.8419, 0.9474, 0.8419, 0.9548, 0.8962, 0.9006, 0.8962, 0.9474, 0.8419, 0.9006, 0.8962, 0.8961, 0.8419, 0.8961, 0.8419, 0.9006, 0.8962, 0.8446, 0.8419, 0.9006, 0.8962, 0.8462, 0.8962, 0.8446, 0.8419, 0.8446, 0.8419, 0.8462, 0.8962, 0.8177, 0.8419, 0.8462, 0.8962, 0.8177, 0.8962, 0.8177, 0.8419, 0.9852, 0.8962, 0.9786, 0.9324, 0.9515, 0.9324, 0.9852, 0.8962, 0.9515, 0.9324, 0.9548, 0.8962, 0.9548, 0.8962, 0.9515, 0.9324, 0.9031, 0.9324, 0.9548, 0.8962, 0.9031, 0.9324, 0.9006, 0.8962, 0.9006, 0.8962, 0.9031, 0.9324, 0.8462, 0.8962, 0.9031, 0.9324, 0.8546, 0.9324, 0.8462, 0.8962, 0.8462, 0.8962, 0.8546, 0.9324, 0.8177, 0.8962, 0.8546, 0.9324, 0.8292, 0.9324, 0.8177, 0.8962, 0.9786, 0.9324, 0.9695, 0.9506, 0.9474, 0.9506, 0.9786, 0.9324, 0.9474, 0.9506, 0.9515, 0.9324, 0.9515, 0.9324, 0.9474, 0.9506, 0.9078, 0.9506, 0.9515, 0.9324, 0.9078, 0.9506, 0.9031, 0.9324, 0.9031, 0.9324, 0.9078, 0.9506, 0.8546, 0.9324, 0.9078, 0.9506, 0.8681, 0.9506, 0.8546, 0.9324, 0.8546, 0.9324, 0.8681, 0.9506, 0.8292, 0.9324, 0.8681, 0.9506, 0.8473, 0.9506, 0.8292, 0.9324, 0.9695, 0.9506, 0.9493, 0.9687, 0.937, 0.9687, 0.9695, 0.9506, 0.937, 0.9687, 0.9474, 0.9506, 0.9474, 0.9506, 0.937, 0.9687, 0.915, 0.9687, 0.9474, 0.9506, 0.915, 0.9687, 0.9078, 0.9506, 0.9078, 0.9506, 0.915, 0.9687, 0.8681, 0.9506, 0.915, 0.9687, 0.8929, 0.9687, 0.8681, 0.9506, 0.8681, 0.9506, 0.8929, 0.9687, 0.8473, 0.9506, 0.8929, 0.9687, 0.8814, 0.9687, 0.8473, 0.9506, 0.9075, 0.8177, 0.9474, 0.8419, 0.8961, 0.8419, 0.9339, 0.8137, 0.9762, 0.8419, 0.9474, 0.8419, 0.8961, 0.8419, 0.8446, 0.8419, 0.8634, 0.8182, 0.9493, 0.9687, 0.937, 0.9687, 0.915, 0.9687, 0.8929, 0.9687, 0.8814, 0.9687, 0.9493, 0.9687, 0.8814, 0.9687, 0.8929, 0.9687, 0.915, 0.9687, 0.937, 0.9687, 0.3062, 0.8057, 0.2383, 0.765, 0.3514, 0.688, 0.9445, 0.8057, 0.8403, 0.7514, 0.9445, 0.8057, 0.3062, 0.8057, 0.3514, 0.688, 0.5008, 0.688, 0.5008, 0.8057, 0.5008, 0.8057, 0.5008, 0.688, 0.7091, 0.7152, 0.7091, 0.8057, 0.7091, 0.8057, 0.7091, 0.7152, 0.8403, 0.7514, 0.8403, 0.8057, 0.8403, 0.8057, 0.8403, 0.7514, 0.9445, 0.8057, 0.2383, 0.8057, 0.2383, 0.765, 0.3062, 0.8057])
me_cube.materials.append(mat_material_texture)
me_cube.use_remesh_preserve_volume = False
me_cube.use_remesh_preserve_attributes = False
me_cube.use_mirror_vertex_groups = False
me_cube.update()
me_wing = bpy.data.meshes.new('Wing')
me_wing.from_pydata([(0.2275, 0.14, -0.00773), (0.3, 0.14, 0.0), (0.09789, 0.14, -0.01772), (-0.03203, 0.14, -0.01842), (-0.1, 0.14, 0.0), (0.2275, 1.311, 0.1361), (0.3, 1.311, 0.1438), (0.09789, 1.311, 0.1261), (-0.03203, 1.311, 0.1254), (-0.1, 1.311, 0.1438), (0.2275, 1.311, 0.1361), (0.3, 1.311, 0.1438), (0.09789, 1.311, 0.1261), (-0.03203, 1.311, 0.1254), (-0.1, 1.311, 0.1438), (-0.03203, 1.311, 0.1622), (0.09789, 1.311, 0.1615), (0.2275, 1.311, 0.1515), (0.3, 0.14, 0.0), (-0.1, 0.14, 0.0), (-0.03203, 0.14, 0.01842), (0.09789, 0.14, 0.01772), (0.2275, 0.14, 0.00773), (0.3, 1.311, 0.1438), (-0.1, 1.311, 0.1438), (-0.03203, 1.311, 0.1622), (0.09789, 1.311, 0.1615), (0.2275, 1.311, 0.1515), (0.3, 0.14, 0.0), (-0.1, 0.14, 0.0), (-0.03203, 0.14, 0.01842), (0.09789, 0.14, 0.01772), (0.2275, 0.14, 0.00773), (0.2275, -0.14, -0.00773), (0.3, -0.14, 0.0), (0.09789, -0.14, -0.01772), (-0.03203, -0.14, -0.01842), (-0.1, -0.14, 0.0), (0.2275, -1.311, 0.1361), (0.3, -1.311, 0.1438), (0.09789, -1.311, 0.1261), (-0.03203, -1.311, 0.1254), (-0.1, -1.311, 0.1438), (0.2275, -1.311, 0.1361), (0.3, -1.311, 0.1438), (0.09789, -1.311, 0.1261), (-0.03203, -1.311, 0.1254), (-0.1, -1.311, 0.1438), (-0.03203, -1.311, 0.1622), (0.09789, -1.311, 0.1615), (0.2275, -1.311, 0.1515), (0.3, -0.14, 0.0), (-0.1, -0.14, 0.0), (-0.03203, -0.14, 0.01842), (0.09789, -0.14, 0.01772), (0.2275, -0.14, 0.00773), (0.3, -1.311, 0.1438), (-0.1, -1.311, 0.1438), (-0.03203, -1.311, 0.1622), (0.09789, -1.311, 0.1615), (0.2275, -1.311, 0.1515), (0.3, -0.14, 0.0), (-0.1, -0.14, 0.0), (-0.03203, -0.14, 0.01842), (0.09789, -0.14, 0.01772), (0.2275, -0.14, 0.00773)], [], [(1, 5, 6), (1, 0, 5), (0, 7, 5), (0, 2, 7), (2, 3, 7), (7, 3, 8), (3, 4, 8), (8, 4, 9), (19, 25, 24), (11, 10, 12, 13, 14), (19, 20, 25), (20, 26, 25), (20, 21, 26), (21, 22, 26), (26, 22, 27), (22, 18, 27), (27, 18, 23), (31, 30, 29, 28, 32), (17, 11, 14, 15, 16), (34, 39, 38), (34, 38, 33), (33, 38, 40), (33, 40, 35), (35, 40, 36), (40, 41, 36), (36, 41, 37), (41, 42, 37), (52, 57, 58), (44, 47, 46, 45, 43), (52, 58, 53), (53, 58, 59), (53, 59, 54), (54, 59, 55), (59, 60, 55), (55, 60, 51), (60, 56, 51), (64, 65, 61, 62, 63), (50, 49, 48, 47, 44)])
me_wing.polygons.foreach_set('use_smooth', [1, 1, 1, 1, 1, 1, 1, 1, 1, 0, 1, 1, 1, 1, 1, 1, 1, 0, 0, 1, 1, 1, 1, 1, 1, 1, 1, 1, 0, 1, 1, 1, 1, 1, 1, 1, 0, 0])
_uv = me_wing.uv_layers.new(name='UVMap')
_uv.uv.foreach_set('vector', [0.45, 0.01957, 0.9802, 0.05239, 0.9802, 0.01957, 0.45, 0.01957, 0.45, 0.05239, 0.9802, 0.05239, 0.45, 0.05239, 0.9802, 0.1111, 0.9802, 0.05239, 0.45, 0.05239, 0.45, 0.1111, 0.9802, 0.1111, 0.45, 0.1111, 0.45, 0.1699, 0.9802, 0.1111, 0.9802, 0.1111, 0.45, 0.1699, 0.9802, 0.1699, 0.45, 0.1699, 0.45, 0.2006, 0.9802, 0.1699, 0.9802, 0.1699, 0.45, 0.2006, 0.9802, 0.2006, 0.45, 0.4357, 0.9802, 0.405, 0.9802, 0.4357, 0.9802, 0.01957, 0.9802, 0.05239, 0.9802, 0.1111, 0.9802, 0.1699, 0.9802, 0.2006, 0.45, 0.4357, 0.45, 0.405, 0.9802, 0.405, 0.45, 0.405, 0.9802, 0.3461, 0.9802, 0.405, 0.45, 0.405, 0.45, 0.3461, 0.9802, 0.3461, 0.45, 0.3461, 0.45, 0.2875, 0.9802, 0.3461, 0.9802, 0.3461, 0.45, 0.2875, 0.9802, 0.2875, 0.45, 0.2875, 0.45, 0.2546, 0.9802, 0.2875, 0.9802, 0.2875, 0.45, 0.2546, 0.9802, 0.2546, 0.45, 0.3461, 0.45, 0.405, 0.45, 0.4357, 0.45, 0.2546, 0.45, 0.2875, 0.9802, 0.2875, 0.9802, 0.2546, 0.9802, 0.4357, 0.9802, 0.405, 0.9802, 0.3461, 0.45, 0.01957, 0.9802, 0.01957, 0.9802, 0.05239, 0.45, 0.01957, 0.9802, 0.05239, 0.45, 0.05239, 0.45, 0.05239, 0.9802, 0.05239, 0.9802, 0.1111, 0.45, 0.05239, 0.9802, 0.1111, 0.45, 0.1111, 0.45, 0.1111, 0.9802, 0.1111, 0.45, 0.1699, 0.9802, 0.1111, 0.9802, 0.1699, 0.45, 0.1699, 0.45, 0.1699, 0.9802, 0.1699, 0.45, 0.2006, 0.9802, 0.1699, 0.9802, 0.2006, 0.45, 0.2006, 0.45, 0.4357, 0.9802, 0.4357, 0.9802, 0.405, 0.9802, 0.01957, 0.9802, 0.2006, 0.9802, 0.1699, 0.9802, 0.1111, 0.9802, 0.05239, 0.45, 0.4357, 0.9802, 0.405, 0.45, 0.405, 0.45, 0.405, 0.9802, 0.405, 0.9802, 0.3461, 0.45, 0.405, 0.9802, 0.3461, 0.45, 0.3461, 0.45, 0.3461, 0.9802, 0.3461, 0.45, 0.2875, 0.9802, 0.3461, 0.9802, 0.2875, 0.45, 0.2875, 0.45, 0.2875, 0.9802, 0.2875, 0.45, 0.2546, 0.9802, 0.2875, 0.9802, 0.2546, 0.45, 0.2546, 0.45, 0.3461, 0.45, 0.2875, 0.45, 0.2546, 0.45, 0.4357, 0.45, 0.405, 0.9802, 0.2875, 0.9802, 0.3461, 0.9802, 0.405, 0.9802, 0.4357, 0.9802, 0.2546])
me_wing.materials.append(mat_material_texture)
me_wing.use_remesh_preserve_volume = False
me_wing.use_remesh_preserve_attributes = False
me_wing.use_mirror_vertex_groups = False
me_wing.update()

# ---- objects
ob_stab_h = bpy.data.objects.new('Stab H', me_cube_003)
ob_propeller = bpy.data.objects.new('Propeller', me_circle)
ob_engine = bpy.data.objects.new('Engine', me_cube_002)
ob_fuselage = bpy.data.objects.new('Fuselage', me_cube)
ob_wing = bpy.data.objects.new('Wing', me_wing)

# ---- transforms, parenting, visibility, modifiers, constraints
ob_stab_h.location = (0.0, 0.0, 0.0)
ob_stab_h.lineart.crease_threshold = 0.0
ob_propeller.location = (-0.46, 1.49e-08, -0.0475)
ob_propeller.rotation_euler = (-1.344e-07, 1.571, 0.0)
ob_propeller.lineart.crease_threshold = 0.0
ob_engine.location = (-0.33, 7.451e-09, -0.045)
ob_engine.lineart.crease_threshold = 0.0
ob_fuselage.location = (0.0, 0.0, 0.0)
ob_fuselage.lineart.crease_threshold = 0.0
ob_wing.location = (0.0, 0.0, 0.0)
ob_wing.lineart.crease_threshold = 0.0

# ---- collection membership
col_collection_1.objects.link(ob_stab_h)
col_collection_1.objects.link(ob_propeller)
col_collection_1.objects.link(ob_engine)
col_collection_1.objects.link(ob_fuselage)
col_collection_1.objects.link(ob_wing)

# ---- scene / render settings (as saved in the file)
scene.frame_start = 1; scene.frame_end = 250; scene.frame_set(1)
scene.render.engine = 'BLENDER_EEVEE_NEXT'
scene.render.image_settings.compression = 90
scene.render.resolution_percentage = 50
scene.render.dither_intensity = 0.0
scene.cycles.use_denoising = False
scene.cycles.samples = 10
scene.cycles.sampling_pattern = 'TABULATED_SOBOL'
scene.cycles.light_sampling_threshold = 0.0
scene.cycles.use_adaptive_sampling = False
scene.cycles.use_light_tree = False
scene.cycles.blur_glossy = 0.0
scene.cycles.volume_bounces = 1
scene.cycles.pixel_filter_type = 'GAUSSIAN'
scene.cycles.sample_clamp_indirect = 0.0
scene.view_settings.view_transform = 'Standard'
bpy.context.view_layer.update()

# ---- added for rendering (the .blend has no active camera and no usable light): camera, sun
cam_auto = bpy.data.cameras.new('AutoCamera')
cam_auto.lens = 50.0
cam_auto.sensor_width = 36.0
cam_auto.clip_end = 1000.0
ob_auto_camera = bpy.data.objects.new('AutoCamera', cam_auto)
scene.collection.objects.link(ob_auto_camera)
ob_auto_camera.location = (3.50803, -3.69363, 2.41742)
ob_auto_camera.rotation_euler = (1.09748, -7.21219e-08, 0.694738)
scene.camera = ob_auto_camera
light_auto_sun = bpy.data.lights.new('AutoSun', 'SUN')
light_auto_sun.energy = 3.0
light_auto_sun.angle = 0.0523599
ob_auto_sun = bpy.data.objects.new('AutoSun', light_auto_sun)
scene.collection.objects.link(ob_auto_sun)
ob_auto_sun.rotation_euler = (0.872665, 0.174533, 0.523599)
bpy.context.view_layer.update()
